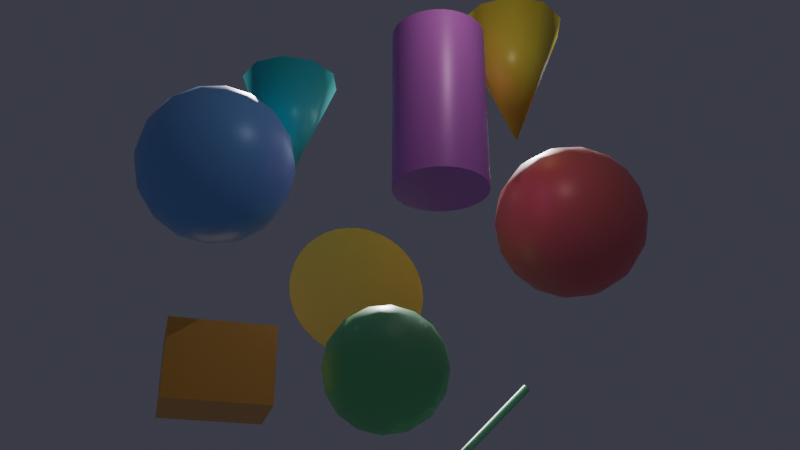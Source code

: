 # Source: primitives.blend  (saved by Blender 5.0.119; exported with 4.5.12 LTS)
import bpy
from mathutils import Matrix  # noqa: F401  (used for matrix-valued properties, if any)

bpy.ops.wm.read_factory_settings(use_empty=True)
scene = bpy.context.scene
scene.name = 'Scene'

# ---- collections
col_collection = bpy.data.collections.new('Collection'); scene.collection.children.link(col_collection)

# ---- materials (node trees are filled in below, after node groups)
mat_sphere_0_material = bpy.data.materials.new('sphere_0_material')
mat_sphere_1_material = bpy.data.materials.new('sphere_1_material')
mat_sphere_2_material = bpy.data.materials.new('sphere_2_material')
mat_cone_0_material = bpy.data.materials.new('cone_0_material')
mat_cone_1_material = bpy.data.materials.new('cone_1_material')
mat_cylinder_0_material = bpy.data.materials.new('cylinder_0_material')
mat_box_0_material = bpy.data.materials.new('box_0_material')
mat_arrow_0_material = bpy.data.materials.new('arrow_0_material')
mat_disk_0_material = bpy.data.materials.new('disk_0_material')

# ---- material node trees
mat_sphere_0_material.use_nodes = True; mat_sphere_0_material.node_tree.nodes.clear()
_N = mat_sphere_0_material.node_tree.nodes; _L = mat_sphere_0_material.node_tree.links
n0 = _N.new('ShaderNodeBsdfPrincipled'); n0.name = 'Principled BSDF'; n0.location = (-200, 100)
n0.inputs[1].default_value = 0.05
n0.inputs[2].default_value = 0.4
n1 = _N.new('ShaderNodeOutputMaterial'); n1.name = 'Material Output'; n1.location = (200, 100)
n2 = _N.new('ShaderNodeVertexColor'); n2.name = 'Color Attribute'; n2.location = (0, 0)
n2.layer_name = 'Color'
_L.new(n0.outputs[0], n1.inputs[0])
_L.new(n2.outputs[0], n0.inputs[0])
n1.is_active_output = True
mat_sphere_1_material.use_nodes = True; mat_sphere_1_material.node_tree.nodes.clear()
_N = mat_sphere_1_material.node_tree.nodes; _L = mat_sphere_1_material.node_tree.links
n0 = _N.new('ShaderNodeBsdfPrincipled'); n0.name = 'Principled BSDF'; n0.location = (-200, 100)
n0.inputs[1].default_value = 0.05
n0.inputs[2].default_value = 0.4
n1 = _N.new('ShaderNodeOutputMaterial'); n1.name = 'Material Output'; n1.location = (200, 100)
n2 = _N.new('ShaderNodeVertexColor'); n2.name = 'Color Attribute'; n2.location = (0, 0)
n2.layer_name = 'Color'
_L.new(n0.outputs[0], n1.inputs[0])
_L.new(n2.outputs[0], n0.inputs[0])
n1.is_active_output = True
mat_sphere_2_material.use_nodes = True; mat_sphere_2_material.node_tree.nodes.clear()
_N = mat_sphere_2_material.node_tree.nodes; _L = mat_sphere_2_material.node_tree.links
n0 = _N.new('ShaderNodeBsdfPrincipled'); n0.name = 'Principled BSDF'; n0.location = (-200, 100)
n0.inputs[1].default_value = 0.05
n0.inputs[2].default_value = 0.4
n1 = _N.new('ShaderNodeOutputMaterial'); n1.name = 'Material Output'; n1.location = (200, 100)
n2 = _N.new('ShaderNodeVertexColor'); n2.name = 'Color Attribute'; n2.location = (0, 0)
n2.layer_name = 'Color'
_L.new(n0.outputs[0], n1.inputs[0])
_L.new(n2.outputs[0], n0.inputs[0])
n1.is_active_output = True
mat_cone_0_material.use_nodes = True; mat_cone_0_material.node_tree.nodes.clear()
_N = mat_cone_0_material.node_tree.nodes; _L = mat_cone_0_material.node_tree.links
n0 = _N.new('ShaderNodeBsdfPrincipled'); n0.name = 'Principled BSDF'; n0.location = (-200, 100)
n0.inputs[1].default_value = 0.05
n0.inputs[2].default_value = 0.4
n1 = _N.new('ShaderNodeOutputMaterial'); n1.name = 'Material Output'; n1.location = (200, 100)
n2 = _N.new('ShaderNodeVertexColor'); n2.name = 'Color Attribute'; n2.location = (0, 0)
n2.layer_name = 'Color'
_L.new(n0.outputs[0], n1.inputs[0])
_L.new(n2.outputs[0], n0.inputs[0])
n1.is_active_output = True
mat_cone_1_material.use_nodes = True; mat_cone_1_material.node_tree.nodes.clear()
_N = mat_cone_1_material.node_tree.nodes; _L = mat_cone_1_material.node_tree.links
n0 = _N.new('ShaderNodeBsdfPrincipled'); n0.name = 'Principled BSDF'; n0.location = (-200, 100)
n0.inputs[1].default_value = 0.05
n0.inputs[2].default_value = 0.4
n1 = _N.new('ShaderNodeOutputMaterial'); n1.name = 'Material Output'; n1.location = (200, 100)
n2 = _N.new('ShaderNodeVertexColor'); n2.name = 'Color Attribute'; n2.location = (0, 0)
n2.layer_name = 'Color'
_L.new(n0.outputs[0], n1.inputs[0])
_L.new(n2.outputs[0], n0.inputs[0])
n1.is_active_output = True
mat_cylinder_0_material.use_nodes = True; mat_cylinder_0_material.node_tree.nodes.clear()
_N = mat_cylinder_0_material.node_tree.nodes; _L = mat_cylinder_0_material.node_tree.links
n0 = _N.new('ShaderNodeBsdfPrincipled'); n0.name = 'Principled BSDF'; n0.location = (-200, 100)
n0.inputs[1].default_value = 0.05
n0.inputs[2].default_value = 0.4
n1 = _N.new('ShaderNodeOutputMaterial'); n1.name = 'Material Output'; n1.location = (200, 100)
n2 = _N.new('ShaderNodeVertexColor'); n2.name = 'Color Attribute'; n2.location = (0, 0)
n2.layer_name = 'Color'
_L.new(n0.outputs[0], n1.inputs[0])
_L.new(n2.outputs[0], n0.inputs[0])
n1.is_active_output = True
mat_box_0_material.use_nodes = True; mat_box_0_material.node_tree.nodes.clear()
_N = mat_box_0_material.node_tree.nodes; _L = mat_box_0_material.node_tree.links
n0 = _N.new('ShaderNodeBsdfPrincipled'); n0.name = 'Principled BSDF'; n0.location = (-200, 100)
n0.inputs[1].default_value = 0.05
n0.inputs[2].default_value = 0.4
n1 = _N.new('ShaderNodeOutputMaterial'); n1.name = 'Material Output'; n1.location = (200, 100)
n2 = _N.new('ShaderNodeVertexColor'); n2.name = 'Color Attribute'; n2.location = (0, 0)
n2.layer_name = 'Color'
_L.new(n0.outputs[0], n1.inputs[0])
_L.new(n2.outputs[0], n0.inputs[0])
n1.is_active_output = True
mat_arrow_0_material.use_nodes = True; mat_arrow_0_material.node_tree.nodes.clear()
_N = mat_arrow_0_material.node_tree.nodes; _L = mat_arrow_0_material.node_tree.links
n0 = _N.new('ShaderNodeBsdfPrincipled'); n0.name = 'Principled BSDF'; n0.location = (-200, 100)
n0.inputs[1].default_value = 0.05
n0.inputs[2].default_value = 0.4
n1 = _N.new('ShaderNodeOutputMaterial'); n1.name = 'Material Output'; n1.location = (200, 100)
n2 = _N.new('ShaderNodeVertexColor'); n2.name = 'Color Attribute'; n2.location = (0, 0)
n2.layer_name = 'Color'
_L.new(n0.outputs[0], n1.inputs[0])
_L.new(n2.outputs[0], n0.inputs[0])
n1.is_active_output = True
mat_disk_0_material.use_nodes = True; mat_disk_0_material.node_tree.nodes.clear()
_N = mat_disk_0_material.node_tree.nodes; _L = mat_disk_0_material.node_tree.links
n0 = _N.new('ShaderNodeBsdfPrincipled'); n0.name = 'Principled BSDF'; n0.location = (-200, 100)
n0.inputs[1].default_value = 0.05
n0.inputs[2].default_value = 0.4
n1 = _N.new('ShaderNodeOutputMaterial'); n1.name = 'Material Output'; n1.location = (200, 100)
n2 = _N.new('ShaderNodeVertexColor'); n2.name = 'Color Attribute'; n2.location = (0, 0)
n2.layer_name = 'Color'
_L.new(n0.outputs[0], n1.inputs[0])
_L.new(n2.outputs[0], n0.inputs[0])
n1.is_active_output = True

# ---- world
world_world = bpy.data.worlds.new('World'); scene.world = world_world
world_world.use_nodes = True; world_world.node_tree.nodes.clear()
_N = world_world.node_tree.nodes; _L = world_world.node_tree.links
n0 = _N.new('ShaderNodeOutputWorld'); n0.name = 'World Output'; n0.location = (200, 100)
n1 = _N.new('ShaderNodeBackground'); n1.name = 'Background'; n1.location = (-200, 100)
n1.inputs[0].default_value = (0.05, 0.05, 0.07, 1.0)
_L.new(n1.outputs[0], n0.inputs[0])
n0.is_active_output = True
world_world.color = (0.05088, 0.05088, 0.05088)
world_world.sun_shadow_jitter_overblur = 0.0

# ---- cameras
cam_camera = bpy.data.cameras.new('Camera')
cam_camera.lens = 43.46
cam_camera.lens_unit = 'FOV'

# ---- lights
light_sun = bpy.data.lights.new('Sun', 'SUN')
light_sun.color = (1.0, 0.98, 0.95)
light_sun.energy = 3.0
light_filllight = bpy.data.lights.new('FillLight', 'AREA')
light_filllight.color = (0.85, 0.9, 1.0)
light_filllight.energy = 50.0
light_filllight.size = 4.0
light_rimlight = bpy.data.lights.new('RimLight', 'POINT')
light_rimlight.color = (1.0, 0.95, 0.9)
light_rimlight.energy = 100.0

# ---- meshes
me_sphere_0 = bpy.data.meshes.new('sphere_0')
me_sphere_0.from_pydata([(-3.188, 1.467, 0.5), (-2.89, 1.37, 0.5), (-2.618, 1.214, 0.5), (-2.385, 1.004, 0.5), (-2.201, 0.75, 0.5), (-2.073, 0.4635, 0.5), (-2.008, 0.1568, 0.5), (-2.008, -0.1568, 0.5), (-2.073, -0.4635, 0.5), (-2.201, -0.75, 0.5), (-2.385, -1.004, 0.5), (-2.618, -1.214, 0.5), (-2.89, -1.37, 0.5), (-3.188, -1.467, 0.5), (-3.212, 1.467, 0.3807), (-2.936, 1.37, 0.2665), (-2.685, 1.214, 0.1626), (-2.47, 1.004, 0.07342), (-2.3, 0.75, 0.00288), (-2.182, 0.4635, -0.04593), (-2.122, 0.1568, -0.07088), (-2.122, -0.1568, -0.07088), (-2.182, -0.4635, -0.04593), (-2.3, -0.75, 0.00288), (-2.47, -1.004, 0.07342), (-2.685, -1.214, 0.1626), (-2.936, -1.37, 0.2665), (-3.212, -1.467, 0.3807), (-3.279, 1.467, 0.2795), (-3.069, 1.37, 0.06859), (-2.877, 1.214, -0.1234), (-2.712, 1.004, -0.2882), (-2.581, 0.75, -0.4186), (-2.491, 0.4635, -0.5087), (-2.445, 0.1568, -0.5548), (-2.445, -0.1568, -0.5548), (-2.491, -0.4635, -0.5087), (-2.581, -0.75, -0.4186), (-2.712, -1.004, -0.2882), (-2.877, -1.214, -0.1234), (-3.069, -1.37, 0.06859), (-3.279, -1.467, 0.2795), (-3.381, 1.467, 0.2119), (-3.267, 1.37, -0.06366), (-3.163, 1.214, -0.3146), (-3.073, 1.004, -0.5299), (-3.003, 0.75, -0.7002), (-2.954, 0.4635, -0.818), (-2.929, 0.1568, -0.8782), (-2.929, -0.1568, -0.8782), (-2.954, -0.4635, -0.818), (-3.003, -0.75, -0.7002), (-3.073, -1.004, -0.5299), (-3.163, -1.214, -0.3146), (-3.267, -1.37, -0.06366), (-3.381, -1.467, 0.2119), (-3.5, 1.467, 0.1881), (-3.5, 1.37, -0.1101), (-3.5, 1.214, -0.3817), (-3.5, 1.004, -0.6147), (-3.5, 0.75, -0.799), (-3.5, 0.4635, -0.9266), (-3.5, 0.1568, -0.9918), (-3.5, -0.1568, -0.9918), (-3.5, -0.4635, -0.9266), (-3.5, -0.75, -0.799), (-3.5, -1.004, -0.6147), (-3.5, -1.214, -0.3817), (-3.5, -1.37, -0.1101), (-3.5, -1.467, 0.1881), (-3.619, 1.467, 0.2119), (-3.733, 1.37, -0.06366), (-3.837, 1.214, -0.3146), (-3.927, 1.004, -0.5299), (-3.997, 0.75, -0.7002), (-4.046, 0.4635, -0.818), (-4.071, 0.1568, -0.8782), (-4.071, -0.1568, -0.8782), (-4.046, -0.4635, -0.818), (-3.997, -0.75, -0.7002), (-3.927, -1.004, -0.5299), (-3.837, -1.214, -0.3146), (-3.733, -1.37, -0.06366), (-3.619, -1.467, 0.2119), (-3.721, 1.467, 0.2795), (-3.931, 1.37, 0.06859), (-4.123, 1.214, -0.1234), (-4.288, 1.004, -0.2882), (-4.419, 0.75, -0.4186), (-4.509, 0.4635, -0.5087), (-4.555, 0.1568, -0.5548), (-4.555, -0.1568, -0.5548), (-4.509, -0.4635, -0.5087), (-4.419, -0.75, -0.4186), (-4.288, -1.004, -0.2882), (-4.123, -1.214, -0.1234), (-3.931, -1.37, 0.06859), (-3.721, -1.467, 0.2795), (-3.788, 1.467, 0.3807), (-4.064, 1.37, 0.2665), (-4.315, 1.214, 0.1626), (-4.53, 1.004, 0.07342), (-4.7, 0.75, 0.00288), (-4.818, 0.4635, -0.04593), (-4.878, 0.1568, -0.07088), (-4.878, -0.1568, -0.07088), (-4.818, -0.4635, -0.04593), (-4.7, -0.75, 0.00288), (-4.53, -1.004, 0.07342), (-4.315, -1.214, 0.1626), (-4.064, -1.37, 0.2665), (-3.788, -1.467, 0.3807), (-3.812, 1.467, 0.5), (-4.11, 1.37, 0.5), (-4.382, 1.214, 0.5), (-4.615, 1.004, 0.5), (-4.799, 0.75, 0.5), (-4.927, 0.4635, 0.5), (-4.992, 0.1568, 0.5), (-4.992, -0.1568, 0.5), (-4.927, -0.4635, 0.5), (-4.799, -0.75, 0.5), (-4.615, -1.004, 0.5), (-4.382, -1.214, 0.5), (-4.11, -1.37, 0.5), (-3.812, -1.467, 0.5), (-3.788, 1.467, 0.6193), (-4.064, 1.37, 0.7335), (-4.315, 1.214, 0.8374), (-4.53, 1.004, 0.9266), (-4.7, 0.75, 0.9971), (-4.818, 0.4635, 1.046), (-4.878, 0.1568, 1.071), (-4.878, -0.1568, 1.071), (-4.818, -0.4635, 1.046), (-4.7, -0.75, 0.9971), (-4.53, -1.004, 0.9266), (-4.315, -1.214, 0.8374), (-4.064, -1.37, 0.7335), (-3.788, -1.467, 0.6193), (-3.721, 1.467, 0.7205), (-3.931, 1.37, 0.9314), (-4.123, 1.214, 1.123), (-4.288, 1.004, 1.288), (-4.419, 0.75, 1.419), (-4.509, 0.4635, 1.509), (-4.555, 0.1568, 1.555), (-4.555, -0.1568, 1.555), (-4.509, -0.4635, 1.509), (-4.419, -0.75, 1.419), (-4.288, -1.004, 1.288), (-4.123, -1.214, 1.123), (-3.931, -1.37, 0.9314), (-3.721, -1.467, 0.7205), (-3.619, 1.467, 0.7881), (-3.733, 1.37, 1.064), (-3.837, 1.214, 1.315), (-3.927, 1.004, 1.53), (-3.997, 0.75, 1.7), (-4.046, 0.4635, 1.818), (-4.071, 0.1568, 1.878), (-4.071, -0.1568, 1.878), (-4.046, -0.4635, 1.818), (-3.997, -0.75, 1.7), (-3.927, -1.004, 1.53), (-3.837, -1.214, 1.315), (-3.733, -1.37, 1.064), (-3.619, -1.467, 0.7881), (-3.5, 1.467, 0.8119), (-3.5, 1.37, 1.11), (-3.5, 1.214, 1.382), (-3.5, 1.004, 1.615), (-3.5, 0.75, 1.799), (-3.5, 0.4635, 1.927), (-3.5, 0.1568, 1.992), (-3.5, -0.1568, 1.992), (-3.5, -0.4635, 1.927), (-3.5, -0.75, 1.799), (-3.5, -1.004, 1.615), (-3.5, -1.214, 1.382), (-3.5, -1.37, 1.11), (-3.5, -1.467, 0.8119), (-3.381, 1.467, 0.7881), (-3.267, 1.37, 1.064), (-3.163, 1.214, 1.315), (-3.073, 1.004, 1.53), (-3.003, 0.75, 1.7), (-2.954, 0.4635, 1.818), (-2.929, 0.1568, 1.878), (-2.929, -0.1568, 1.878), (-2.954, -0.4635, 1.818), (-3.003, -0.75, 1.7), (-3.073, -1.004, 1.53), (-3.163, -1.214, 1.315), (-3.267, -1.37, 1.064), (-3.381, -1.467, 0.7881), (-3.279, 1.467, 0.7205), (-3.069, 1.37, 0.9314), (-2.877, 1.214, 1.123), (-2.712, 1.004, 1.288), (-2.581, 0.75, 1.419), (-2.491, 0.4635, 1.509), (-2.445, 0.1568, 1.555), (-2.445, -0.1568, 1.555), (-2.491, -0.4635, 1.509), (-2.581, -0.75, 1.419), (-2.712, -1.004, 1.288), (-2.877, -1.214, 1.123), (-3.069, -1.37, 0.9314), (-3.279, -1.467, 0.7205), (-3.212, 1.467, 0.6193), (-2.936, 1.37, 0.7335), (-2.685, 1.214, 0.8374), (-2.47, 1.004, 0.9266), (-2.3, 0.75, 0.9971), (-2.182, 0.4635, 1.046), (-2.122, 0.1568, 1.071), (-2.122, -0.1568, 1.071), (-2.182, -0.4635, 1.046), (-2.3, -0.75, 0.9971), (-2.47, -1.004, 0.9266), (-2.685, -1.214, 0.8374), (-2.936, -1.37, 0.7335), (-3.212, -1.467, 0.6193), (-3.5, 1.5, 0.5), (-3.5, -1.5, 0.5)], [], [(224, 98, 112), (225, 83, 69), (84, 98, 224), (224, 70, 84), (225, 139, 125), (125, 111, 225), (225, 13, 223), (27, 13, 225), (224, 182, 196), (56, 70, 224), (224, 42, 56), (224, 112, 126), (126, 140, 224), (224, 140, 154), (153, 139, 225), (195, 181, 225), (41, 27, 225), (28, 42, 224), (224, 196, 210), (168, 182, 224), (224, 154, 168), (97, 83, 225), (225, 111, 97), (225, 181, 167), (167, 153, 225), (225, 223, 209), (209, 195, 225), (225, 69, 55), (55, 41, 225), (224, 210, 0), (14, 28, 224), (224, 0, 14), (104, 105, 119), (119, 118, 104), (163, 176, 162), (177, 176, 163), (190, 176, 177), (177, 191, 190), (19, 33, 32), (32, 18, 19), (204, 190, 205), (205, 190, 191), (37, 38, 52), (52, 51, 37), (4, 19, 18), (5, 19, 4), (162, 176, 161), (161, 176, 175), (175, 174, 161), (174, 160, 161), (146, 161, 160), (147, 161, 146), (159, 160, 174), (174, 173, 159), (187, 173, 174), (174, 188, 187), (173, 187, 172), (172, 187, 186), (172, 159, 173), (158, 159, 172), (74, 75, 89), (88, 74, 89), (91, 92, 106), (105, 91, 106), (93, 107, 106), (106, 92, 93), (158, 157, 143), (144, 158, 143), (144, 143, 129), (129, 130, 144), (88, 89, 103), (103, 102, 88), (162, 161, 148), (148, 161, 147), (148, 163, 162), (149, 163, 148), (147, 133, 148), (133, 134, 148), (148, 134, 135), (135, 149, 148), (189, 174, 175), (189, 188, 174), (176, 190, 189), (175, 176, 189), (177, 163, 164), (164, 178, 177), (164, 163, 149), (164, 149, 150), (71, 57, 72), (72, 57, 58), (46, 33, 47), (32, 33, 46), (32, 46, 31), (31, 46, 45), (44, 30, 31), (31, 45, 44), (49, 63, 48), (48, 63, 62), (35, 36, 50), (49, 35, 50), (37, 51, 50), (50, 36, 37), (22, 9, 23), (8, 9, 22), (22, 21, 7), (7, 8, 22), (37, 36, 22), (22, 23, 37), (35, 21, 22), (22, 36, 35), (221, 207, 222), (222, 207, 208), (220, 221, 11), (11, 10, 220), (220, 207, 221), (206, 207, 220), (192, 191, 177), (177, 178, 192), (192, 178, 179), (179, 193, 192), (192, 205, 191), (206, 205, 192), (192, 207, 206), (193, 207, 192), (24, 38, 37), (37, 23, 24), (39, 38, 24), (24, 25, 39), (23, 9, 24), (24, 9, 10), (24, 10, 11), (11, 25, 24), (53, 52, 38), (53, 38, 39), (147, 146, 132), (132, 133, 147), (132, 118, 119), (119, 133, 132), (145, 159, 158), (145, 158, 144), (145, 146, 160), (160, 159, 145), (144, 130, 145), (130, 131, 145), (145, 132, 146), (131, 132, 145), (186, 187, 201), (200, 186, 201), (201, 187, 188), (188, 202, 201), (105, 104, 90), (90, 91, 105), (90, 103, 89), (104, 103, 90), (90, 89, 75), (90, 75, 76), (119, 105, 120), (105, 106, 120), (120, 134, 133), (120, 133, 119), (156, 157, 171), (170, 156, 171), (158, 172, 171), (171, 157, 158), (171, 184, 170), (185, 184, 171), (171, 172, 186), (186, 185, 171), (170, 184, 169), (169, 184, 183), (169, 155, 156), (169, 156, 170), (142, 143, 157), (142, 157, 156), (142, 129, 143), (128, 129, 142), (115, 129, 128), (115, 128, 114), (130, 129, 115), (115, 116, 130), (114, 100, 115), (100, 101, 115), (102, 116, 115), (115, 101, 102), (117, 104, 118), (117, 103, 104), (102, 103, 117), (117, 116, 102), (118, 132, 117), (117, 132, 131), (117, 131, 130), (130, 116, 117), (114, 128, 113), (113, 128, 127), (113, 100, 114), (113, 99, 100), (98, 99, 113), (113, 112, 98), (208, 207, 194), (194, 207, 193), (194, 193, 179), (179, 180, 194), (7, 21, 6), (21, 20, 6), (6, 19, 5), (6, 20, 19), (217, 8, 7), (217, 218, 8), (7, 6, 217), (217, 6, 216), (203, 190, 204), (203, 189, 190), (188, 189, 203), (203, 202, 188), (218, 217, 203), (204, 218, 203), (203, 217, 216), (203, 216, 202), (71, 72, 85), (85, 72, 86), (100, 99, 85), (85, 86, 100), (85, 70, 71), (85, 84, 70), (85, 99, 98), (98, 84, 85), (87, 74, 88), (87, 73, 74), (86, 72, 87), (87, 72, 73), (88, 102, 87), (102, 101, 87), (87, 101, 100), (100, 86, 87), (44, 45, 59), (58, 44, 59), (45, 46, 59), (46, 60, 59), (59, 72, 58), (73, 72, 59), (74, 73, 59), (59, 60, 74), (76, 75, 61), (62, 76, 61), (61, 75, 74), (74, 60, 61), (61, 48, 62), (47, 48, 61), (61, 46, 47), (61, 60, 46), (34, 21, 35), (34, 20, 21), (33, 19, 34), (19, 20, 34), (49, 48, 34), (34, 35, 49), (47, 33, 34), (34, 48, 47), (204, 205, 219), (219, 218, 204), (206, 220, 219), (219, 205, 206), (219, 9, 8), (8, 218, 219), (219, 220, 10), (10, 9, 219), (221, 222, 12), (11, 221, 12), (12, 25, 11), (12, 26, 25), (12, 223, 13), (222, 223, 12), (13, 27, 12), (12, 27, 26), (52, 53, 66), (66, 53, 67), (62, 63, 77), (77, 76, 62), (91, 90, 77), (77, 90, 76), (214, 4, 3), (213, 214, 3), (213, 3, 212), (212, 3, 2), (1, 212, 2), (211, 212, 1), (16, 1, 2), (15, 1, 16), (56, 57, 71), (71, 70, 56), (15, 16, 29), (29, 16, 30), (200, 201, 215), (215, 214, 200), (215, 201, 202), (202, 216, 215), (5, 4, 215), (215, 4, 214), (215, 6, 5), (216, 6, 215), (94, 107, 93), (94, 108, 107), (109, 108, 94), (94, 95, 109), (123, 108, 109), (123, 122, 108), (135, 134, 121), (134, 120, 121), (121, 106, 107), (121, 120, 106), (107, 108, 121), (108, 122, 121), (128, 142, 141), (127, 128, 141), (156, 155, 141), (141, 142, 156), (126, 113, 127), (112, 113, 126), (127, 141, 126), (126, 141, 140), (140, 141, 154), (154, 141, 155), (109, 95, 96), (110, 109, 96), (96, 95, 81), (81, 82, 96), (195, 194, 180), (180, 181, 195), (83, 82, 68), (68, 69, 83), (68, 82, 81), (68, 81, 67), (67, 53, 68), (53, 54, 68), (39, 25, 40), (25, 26, 40), (40, 53, 39), (40, 54, 53), (26, 27, 40), (27, 41, 40), (51, 52, 65), (52, 66, 65), (199, 214, 213), (200, 214, 199), (213, 212, 199), (199, 212, 198), (199, 186, 200), (199, 185, 186), (199, 184, 185), (199, 198, 184), (183, 184, 197), (184, 198, 197), (197, 212, 211), (198, 212, 197), (197, 182, 183), (197, 196, 182), (210, 197, 211), (196, 197, 210), (17, 4, 18), (17, 3, 4), (2, 3, 17), (17, 16, 2), (17, 18, 32), (32, 31, 17), (17, 31, 30), (30, 16, 17), (58, 57, 43), (43, 44, 58), (43, 30, 44), (43, 29, 30), (57, 56, 43), (43, 56, 42), (42, 28, 43), (43, 28, 29), (95, 94, 80), (81, 95, 80), (80, 94, 93), (93, 79, 80), (80, 66, 67), (67, 81, 80), (80, 65, 66), (79, 65, 80), (124, 123, 109), (124, 109, 110), (110, 111, 124), (111, 125, 124), (139, 138, 124), (124, 125, 139), (168, 169, 183), (183, 182, 168), (155, 169, 168), (168, 154, 155), (97, 96, 82), (97, 82, 83), (110, 96, 97), (97, 111, 110), (152, 138, 139), (139, 153, 152), (123, 124, 137), (137, 124, 138), (138, 152, 137), (137, 152, 151), (165, 164, 150), (150, 151, 165), (151, 152, 165), (165, 152, 166), (178, 164, 165), (179, 178, 165), (165, 180, 179), (165, 166, 180), (167, 181, 180), (180, 166, 167), (167, 152, 153), (166, 152, 167), (209, 222, 208), (209, 223, 222), (208, 194, 209), (194, 195, 209), (69, 68, 55), (55, 68, 54), (54, 40, 55), (55, 40, 41), (93, 92, 78), (78, 79, 93), (78, 92, 91), (91, 77, 78), (211, 1, 0), (0, 210, 211), (135, 121, 136), (136, 121, 122), (122, 123, 136), (123, 137, 136), (136, 149, 135), (150, 149, 136), (136, 137, 151), (136, 151, 150), (64, 77, 63), (64, 78, 77), (64, 65, 79), (79, 78, 64), (64, 63, 49), (49, 50, 64), (64, 50, 51), (51, 65, 64), (15, 29, 14), (29, 28, 14), (14, 1, 15), (14, 0, 1)])
me_sphere_0.polygons.foreach_set('use_smooth', [True] * 448)
_ca = me_sphere_0.color_attributes.new('Color', 'FLOAT_COLOR', 'POINT')
_ca.data.foreach_set('color', [0.95, 0.2, 0.2, 1.0, 0.95, 0.2, 0.2, 1.0, 0.95, 0.2, 0.2, 1.0, 0.95, 0.2, 0.2, 1.0, 0.95, 0.2, 0.2, 1.0, 0.95, 0.2, 0.2, 1.0, 0.95, 0.2, 0.2, 1.0, 0.95, 0.2, 0.2, 1.0, 0.95, 0.2, 0.2, 1.0, 0.95, 0.2, 0.2, 1.0, 0.95, 0.2, 0.2, 1.0, 0.95, 0.2, 0.2, 1.0, 0.95, 0.2, 0.2, 1.0, 0.95, 0.2, 0.2, 1.0, 0.95, 0.2, 0.2, 1.0, 0.95, 0.2, 0.2, 1.0, 0.95, 0.2, 0.2, 1.0, 0.95, 0.2, 0.2, 1.0, 0.95, 0.2, 0.2, 1.0, 0.95, 0.2, 0.2, 1.0, 0.95, 0.2, 0.2, 1.0, 0.95, 0.2, 0.2, 1.0, 0.95, 0.2, 0.2, 1.0, 0.95, 0.2, 0.2, 1.0, 0.95, 0.2, 0.2, 1.0, 0.95, 0.2, 0.2, 1.0, 0.95, 0.2, 0.2, 1.0, 0.95, 0.2, 0.2, 1.0, 0.95, 0.2, 0.2, 1.0, 0.95, 0.2, 0.2, 1.0, 0.95, 0.2, 0.2, 1.0, 0.95, 0.2, 0.2, 1.0, 0.95, 0.2, 0.2, 1.0, 0.95, 0.2, 0.2, 1.0, 0.95, 0.2, 0.2, 1.0, 0.95, 0.2, 0.2, 1.0, 0.95, 0.2, 0.2, 1.0, 0.95, 0.2, 0.2, 1.0, 0.95, 0.2, 0.2, 1.0, 0.95, 0.2, 0.2, 1.0, 0.95, 0.2, 0.2, 1.0, 0.95, 0.2, 0.2, 1.0, 0.95, 0.2, 0.2, 1.0, 0.95, 0.2, 0.2, 1.0, 0.95, 0.2, 0.2, 1.0, 0.95, 0.2, 0.2, 1.0, 0.95, 0.2, 0.2, 1.0, 0.95, 0.2, 0.2, 1.0, 0.95, 0.2, 0.2, 1.0, 0.95, 0.2, 0.2, 1.0, 0.95, 0.2, 0.2, 1.0, 0.95, 0.2, 0.2, 1.0, 0.95, 0.2, 0.2, 1.0, 0.95, 0.2, 0.2, 1.0, 0.95, 0.2, 0.2, 1.0, 0.95, 0.2, 0.2, 1.0, 0.95, 0.2, 0.2, 1.0, 0.95, 0.2, 0.2, 1.0, 0.95, 0.2, 0.2, 1.0, 0.95, 0.2, 0.2, 1.0, 0.95, 0.2, 0.2, 1.0, 0.95, 0.2, 0.2, 1.0, 0.95, 0.2, 0.2, 1.0, 0.95, 0.2, 0.2, 1.0, 0.95, 0.2, 0.2, 1.0, 0.95, 0.2, 0.2, 1.0, 0.95, 0.2, 0.2, 1.0, 0.95, 0.2, 0.2, 1.0, 0.95, 0.2, 0.2, 1.0, 0.95, 0.2, 0.2, 1.0, 0.95, 0.2, 0.2, 1.0, 0.95, 0.2, 0.2, 1.0, 0.95, 0.2, 0.2, 1.0, 0.95, 0.2, 0.2, 1.0, 0.95, 0.2, 0.2, 1.0, 0.95, 0.2, 0.2, 1.0, 0.95, 0.2, 0.2, 1.0, 0.95, 0.2, 0.2, 1.0, 0.95, 0.2, 0.2, 1.0, 0.95, 0.2, 0.2, 1.0, 0.95, 0.2, 0.2, 1.0, 0.95, 0.2, 0.2, 1.0, 0.95, 0.2, 0.2, 1.0, 0.95, 0.2, 0.2, 1.0, 0.95, 0.2, 0.2, 1.0, 0.95, 0.2, 0.2, 1.0, 0.95, 0.2, 0.2, 1.0, 0.95, 0.2, 0.2, 1.0, 0.95, 0.2, 0.2, 1.0, 0.95, 0.2, 0.2, 1.0, 0.95, 0.2, 0.2, 1.0, 0.95, 0.2, 0.2, 1.0, 0.95, 0.2, 0.2, 1.0, 0.95, 0.2, 0.2, 1.0, 0.95, 0.2, 0.2, 1.0, 0.95, 0.2, 0.2, 1.0, 0.95, 0.2, 0.2, 1.0, 0.95, 0.2, 0.2, 1.0, 0.95, 0.2, 0.2, 1.0, 0.95, 0.2, 0.2, 1.0, 0.95, 0.2, 0.2, 1.0, 0.95, 0.2, 0.2, 1.0, 0.95, 0.2, 0.2, 1.0, 0.95, 0.2, 0.2, 1.0, 0.95, 0.2, 0.2, 1.0, 0.95, 0.2, 0.2, 1.0, 0.95, 0.2, 0.2, 1.0, 0.95, 0.2, 0.2, 1.0, 0.95, 0.2, 0.2, 1.0, 0.95, 0.2, 0.2, 1.0, 0.95, 0.2, 0.2, 1.0, 0.95, 0.2, 0.2, 1.0, 0.95, 0.2, 0.2, 1.0, 0.95, 0.2, 0.2, 1.0, 0.95, 0.2, 0.2, 1.0, 0.95, 0.2, 0.2, 1.0, 0.95, 0.2, 0.2, 1.0, 0.95, 0.2, 0.2, 1.0, 0.95, 0.2, 0.2, 1.0, 0.95, 0.2, 0.2, 1.0, 0.95, 0.2, 0.2, 1.0, 0.95, 0.2, 0.2, 1.0, 0.95, 0.2, 0.2, 1.0, 0.95, 0.2, 0.2, 1.0, 0.95, 0.2, 0.2, 1.0, 0.95, 0.2, 0.2, 1.0, 0.95, 0.2, 0.2, 1.0, 0.95, 0.2, 0.2, 1.0, 0.95, 0.2, 0.2, 1.0, 0.95, 0.2, 0.2, 1.0, 0.95, 0.2, 0.2, 1.0, 0.95, 0.2, 0.2, 1.0, 0.95, 0.2, 0.2, 1.0, 0.95, 0.2, 0.2, 1.0, 0.95, 0.2, 0.2, 1.0, 0.95, 0.2, 0.2, 1.0, 0.95, 0.2, 0.2, 1.0, 0.95, 0.2, 0.2, 1.0, 0.95, 0.2, 0.2, 1.0, 0.95, 0.2, 0.2, 1.0, 0.95, 0.2, 0.2, 1.0, 0.95, 0.2, 0.2, 1.0, 0.95, 0.2, 0.2, 1.0, 0.95, 0.2, 0.2, 1.0, 0.95, 0.2, 0.2, 1.0, 0.95, 0.2, 0.2, 1.0, 0.95, 0.2, 0.2, 1.0, 0.95, 0.2, 0.2, 1.0, 0.95, 0.2, 0.2, 1.0, 0.95, 0.2, 0.2, 1.0, 0.95, 0.2, 0.2, 1.0, 0.95, 0.2, 0.2, 1.0, 0.95, 0.2, 0.2, 1.0, 0.95, 0.2, 0.2, 1.0, 0.95, 0.2, 0.2, 1.0, 0.95, 0.2, 0.2, 1.0, 0.95, 0.2, 0.2, 1.0, 0.95, 0.2, 0.2, 1.0, 0.95, 0.2, 0.2, 1.0, 0.95, 0.2, 0.2, 1.0, 0.95, 0.2, 0.2, 1.0, 0.95, 0.2, 0.2, 1.0, 0.95, 0.2, 0.2, 1.0, 0.95, 0.2, 0.2, 1.0, 0.95, 0.2, 0.2, 1.0, 0.95, 0.2, 0.2, 1.0, 0.95, 0.2, 0.2, 1.0, 0.95, 0.2, 0.2, 1.0, 0.95, 0.2, 0.2, 1.0, 0.95, 0.2, 0.2, 1.0, 0.95, 0.2, 0.2, 1.0, 0.95, 0.2, 0.2, 1.0, 0.95, 0.2, 0.2, 1.0, 0.95, 0.2, 0.2, 1.0, 0.95, 0.2, 0.2, 1.0, 0.95, 0.2, 0.2, 1.0, 0.95, 0.2, 0.2, 1.0, 0.95, 0.2, 0.2, 1.0, 0.95, 0.2, 0.2, 1.0, 0.95, 0.2, 0.2, 1.0, 0.95, 0.2, 0.2, 1.0, 0.95, 0.2, 0.2, 1.0, 0.95, 0.2, 0.2, 1.0, 0.95, 0.2, 0.2, 1.0, 0.95, 0.2, 0.2, 1.0, 0.95, 0.2, 0.2, 1.0, 0.95, 0.2, 0.2, 1.0, 0.95, 0.2, 0.2, 1.0, 0.95, 0.2, 0.2, 1.0, 0.95, 0.2, 0.2, 1.0, 0.95, 0.2, 0.2, 1.0, 0.95, 0.2, 0.2, 1.0, 0.95, 0.2, 0.2, 1.0, 0.95, 0.2, 0.2, 1.0, 0.95, 0.2, 0.2, 1.0, 0.95, 0.2, 0.2, 1.0, 0.95, 0.2, 0.2, 1.0, 0.95, 0.2, 0.2, 1.0, 0.95, 0.2, 0.2, 1.0, 0.95, 0.2, 0.2, 1.0, 0.95, 0.2, 0.2, 1.0, 0.95, 0.2, 0.2, 1.0, 0.95, 0.2, 0.2, 1.0, 0.95, 0.2, 0.2, 1.0, 0.95, 0.2, 0.2, 1.0, 0.95, 0.2, 0.2, 1.0, 0.95, 0.2, 0.2, 1.0, 0.95, 0.2, 0.2, 1.0, 0.95, 0.2, 0.2, 1.0, 0.95, 0.2, 0.2, 1.0, 0.95, 0.2, 0.2, 1.0, 0.95, 0.2, 0.2, 1.0, 0.95, 0.2, 0.2, 1.0, 0.95, 0.2, 0.2, 1.0, 0.95, 0.2, 0.2, 1.0, 0.95, 0.2, 0.2, 1.0, 0.95, 0.2, 0.2, 1.0, 0.95, 0.2, 0.2, 1.0, 0.95, 0.2, 0.2, 1.0, 0.95, 0.2, 0.2, 1.0, 0.95, 0.2, 0.2, 1.0, 0.95, 0.2, 0.2, 1.0, 0.95, 0.2, 0.2, 1.0, 0.95, 0.2, 0.2, 1.0, 0.95, 0.2, 0.2, 1.0, 0.95, 0.2, 0.2, 1.0])
me_sphere_0.materials.append(mat_sphere_0_material)
me_sphere_0.update()
me_sphere_1 = bpy.data.meshes.new('sphere_1')
me_sphere_1.from_pydata([(0.2495, 0.1738, -2.5), (0.4881, 0.09625, -2.5), (0.7053, -0.02918, -2.5), (0.8918, -0.197, -2.5), (1.039, -0.4, -2.5), (1.141, -0.6292, -2.5), (1.193, -0.8746, -2.5), (1.193, -1.125, -2.5), (1.141, -1.371, -2.5), (1.039, -1.6, -2.5), (0.8918, -1.803, -2.5), (0.7053, -1.971, -2.5), (0.4881, -2.096, -2.5), (0.2495, -2.174, -2.5), (0.2305, 0.1738, -2.595), (0.4509, 0.09625, -2.687), (0.6517, -0.02918, -2.77), (0.8239, -0.197, -2.841), (0.9601, -0.4, -2.898), (1.054, -0.6292, -2.937), (1.103, -0.8746, -2.957), (1.103, -1.125, -2.957), (1.054, -1.371, -2.937), (0.9601, -1.6, -2.898), (0.8239, -1.803, -2.841), (0.6517, -1.971, -2.77), (0.4509, -2.096, -2.687), (0.2305, -2.174, -2.595), (0.1764, 0.1738, -2.676), (0.3451, 0.09625, -2.845), (0.4988, -0.02918, -2.999), (0.6306, -0.197, -3.131), (0.7348, -0.4, -3.235), (0.807, -0.6292, -3.307), (0.8439, -0.8746, -3.344), (0.8439, -1.125, -3.344), (0.807, -1.371, -3.307), (0.7348, -1.6, -3.235), (0.6306, -1.803, -3.131), (0.4988, -1.971, -2.999), (0.3451, -2.096, -2.845), (0.1764, -2.174, -2.676), (0.09548, 0.1738, -2.731), (0.1868, 0.09625, -2.951), (0.2699, -0.02918, -3.152), (0.3413, -0.197, -3.324), (0.3977, -0.4, -3.46), (0.4367, -0.6292, -3.554), (0.4567, -0.8746, -3.603), (0.4567, -1.125, -3.603), (0.4367, -1.371, -3.554), (0.3977, -1.6, -3.46), (0.3413, -1.803, -3.324), (0.2699, -1.971, -3.152), (0.1868, -2.096, -2.951), (0.09548, -2.174, -2.731), (1.528e-17, 0.1738, -2.749), (2.989e-17, 0.09625, -2.988), (4.319e-17, -0.02918, -3.205), (5.461e-17, -0.197, -3.392), (6.363e-17, -0.4, -3.539), (6.988e-17, -0.6292, -3.641), (7.308e-17, -0.8746, -3.693), (7.308e-17, -1.125, -3.693), (6.988e-17, -1.371, -3.641), (6.363e-17, -1.6, -3.539), (5.461e-17, -1.803, -3.392), (4.319e-17, -1.971, -3.205), (2.989e-17, -2.096, -2.988), (1.528e-17, -2.174, -2.749), (-0.09548, 0.1738, -2.731), (-0.1868, 0.09625, -2.951), (-0.2699, -0.02918, -3.152), (-0.3413, -0.197, -3.324), (-0.3977, -0.4, -3.46), (-0.4367, -0.6292, -3.554), (-0.4567, -0.8746, -3.603), (-0.4567, -1.125, -3.603), (-0.4367, -1.371, -3.554), (-0.3977, -1.6, -3.46), (-0.3413, -1.803, -3.324), (-0.2699, -1.971, -3.152), (-0.1868, -2.096, -2.951), (-0.09548, -2.174, -2.731), (-0.1764, 0.1738, -2.676), (-0.3451, 0.09625, -2.845), (-0.4988, -0.02918, -2.999), (-0.6306, -0.197, -3.131), (-0.7348, -0.4, -3.235), (-0.807, -0.6292, -3.307), (-0.8439, -0.8746, -3.344), (-0.8439, -1.125, -3.344), (-0.807, -1.371, -3.307), (-0.7348, -1.6, -3.235), (-0.6306, -1.803, -3.131), (-0.4988, -1.971, -2.999), (-0.3451, -2.096, -2.845), (-0.1764, -2.174, -2.676), (-0.2305, 0.1738, -2.595), (-0.4509, 0.09625, -2.687), (-0.6517, -0.02918, -2.77), (-0.8239, -0.197, -2.841), (-0.9601, -0.4, -2.898), (-1.054, -0.6292, -2.937), (-1.103, -0.8746, -2.957), (-1.103, -1.125, -2.957), (-1.054, -1.371, -2.937), (-0.9601, -1.6, -2.898), (-0.8239, -1.803, -2.841), (-0.6517, -1.971, -2.77), (-0.4509, -2.096, -2.687), (-0.2305, -2.174, -2.595), (-0.2495, 0.1738, -2.5), (-0.4881, 0.09625, -2.5), (-0.7053, -0.02918, -2.5), (-0.8918, -0.197, -2.5), (-1.039, -0.4, -2.5), (-1.141, -0.6292, -2.5), (-1.193, -0.8746, -2.5), (-1.193, -1.125, -2.5), (-1.141, -1.371, -2.5), (-1.039, -1.6, -2.5), (-0.8918, -1.803, -2.5), (-0.7053, -1.971, -2.5), (-0.4881, -2.096, -2.5), (-0.2495, -2.174, -2.5), (-0.2305, 0.1738, -2.405), (-0.4509, 0.09625, -2.313), (-0.6517, -0.02918, -2.23), (-0.8239, -0.197, -2.159), (-0.9601, -0.4, -2.102), (-1.054, -0.6292, -2.063), (-1.103, -0.8746, -2.043), (-1.103, -1.125, -2.043), (-1.054, -1.371, -2.063), (-0.9601, -1.6, -2.102), (-0.8239, -1.803, -2.159), (-0.6517, -1.971, -2.23), (-0.4509, -2.096, -2.313), (-0.2305, -2.174, -2.405), (-0.1764, 0.1738, -2.324), (-0.3451, 0.09625, -2.155), (-0.4988, -0.02918, -2.001), (-0.6306, -0.197, -1.869), (-0.7348, -0.4, -1.765), (-0.807, -0.6292, -1.693), (-0.8439, -0.8746, -1.656), (-0.8439, -1.125, -1.656), (-0.807, -1.371, -1.693), (-0.7348, -1.6, -1.765), (-0.6306, -1.803, -1.869), (-0.4988, -1.971, -2.001), (-0.3451, -2.096, -2.155), (-0.1764, -2.174, -2.324), (-0.09548, 0.1738, -2.269), (-0.1868, 0.09625, -2.049), (-0.2699, -0.02918, -1.848), (-0.3413, -0.197, -1.676), (-0.3977, -0.4, -1.54), (-0.4367, -0.6292, -1.446), (-0.4567, -0.8746, -1.397), (-0.4567, -1.125, -1.397), (-0.4367, -1.371, -1.446), (-0.3977, -1.6, -1.54), (-0.3413, -1.803, -1.676), (-0.2699, -1.971, -1.848), (-0.1868, -2.096, -2.049), (-0.09548, -2.174, -2.269), (-4.583e-17, 0.1738, -2.251), (-8.966e-17, 0.09625, -2.012), (-1.296e-16, -0.02918, -1.795), (-1.638e-16, -0.197, -1.608), (-1.909e-16, -0.4, -1.461), (-2.096e-16, -0.6292, -1.359), (-2.192e-16, -0.8746, -1.307), (-2.192e-16, -1.125, -1.307), (-2.096e-16, -1.371, -1.359), (-1.909e-16, -1.6, -1.461), (-1.638e-16, -1.803, -1.608), (-1.296e-16, -1.971, -1.795), (-8.966e-17, -2.096, -2.012), (-4.583e-17, -2.174, -2.251), (0.09548, 0.1738, -2.269), (0.1868, 0.09625, -2.049), (0.2699, -0.02918, -1.848), (0.3413, -0.197, -1.676), (0.3977, -0.4, -1.54), (0.4367, -0.6292, -1.446), (0.4567, -0.8746, -1.397), (0.4567, -1.125, -1.397), (0.4367, -1.371, -1.446), (0.3977, -1.6, -1.54), (0.3413, -1.803, -1.676), (0.2699, -1.971, -1.848), (0.1868, -2.096, -2.049), (0.09548, -2.174, -2.269), (0.1764, 0.1738, -2.324), (0.3451, 0.09625, -2.155), (0.4988, -0.02918, -2.001), (0.6306, -0.197, -1.869), (0.7348, -0.4, -1.765), (0.807, -0.6292, -1.693), (0.8439, -0.8746, -1.656), (0.8439, -1.125, -1.656), (0.807, -1.371, -1.693), (0.7348, -1.6, -1.765), (0.6306, -1.803, -1.869), (0.4988, -1.971, -2.001), (0.3451, -2.096, -2.155), (0.1764, -2.174, -2.324), (0.2305, 0.1738, -2.405), (0.4509, 0.09625, -2.313), (0.6517, -0.02918, -2.23), (0.8239, -0.197, -2.159), (0.9601, -0.4, -2.102), (1.054, -0.6292, -2.063), (1.103, -0.8746, -2.043), (1.103, -1.125, -2.043), (1.054, -1.371, -2.063), (0.9601, -1.6, -2.102), (0.8239, -1.803, -2.159), (0.6517, -1.971, -2.23), (0.4509, -2.096, -2.313), (0.2305, -2.174, -2.405), (0.0, 0.2, -2.5), (8.999e-33, -2.2, -2.5)], [], [(224, 98, 112), (225, 83, 69), (84, 98, 224), (224, 70, 84), (225, 139, 125), (125, 111, 225), (225, 13, 223), (27, 13, 225), (224, 182, 196), (56, 70, 224), (224, 42, 56), (224, 112, 126), (126, 140, 224), (224, 140, 154), (153, 139, 225), (195, 181, 225), (41, 27, 225), (28, 42, 224), (224, 196, 210), (168, 182, 224), (224, 154, 168), (97, 83, 225), (225, 111, 97), (225, 181, 167), (167, 153, 225), (225, 223, 209), (209, 195, 225), (225, 69, 55), (55, 41, 225), (224, 210, 0), (14, 28, 224), (224, 0, 14), (104, 105, 119), (119, 118, 104), (163, 176, 162), (177, 176, 163), (190, 176, 177), (177, 191, 190), (19, 33, 32), (32, 18, 19), (204, 190, 205), (205, 190, 191), (37, 38, 52), (52, 51, 37), (4, 19, 18), (5, 19, 4), (162, 176, 161), (161, 176, 175), (175, 174, 161), (174, 160, 161), (146, 161, 160), (147, 161, 146), (159, 160, 174), (174, 173, 159), (187, 173, 174), (174, 188, 187), (173, 187, 172), (172, 187, 186), (172, 159, 173), (158, 159, 172), (74, 75, 89), (88, 74, 89), (91, 92, 106), (105, 91, 106), (93, 107, 106), (106, 92, 93), (158, 157, 143), (144, 158, 143), (144, 143, 129), (129, 130, 144), (88, 89, 103), (103, 102, 88), (162, 161, 148), (148, 161, 147), (148, 163, 162), (149, 163, 148), (147, 133, 148), (133, 134, 148), (148, 134, 135), (135, 149, 148), (189, 174, 175), (189, 188, 174), (176, 190, 189), (175, 176, 189), (177, 163, 164), (164, 178, 177), (164, 163, 149), (164, 149, 150), (71, 57, 72), (72, 57, 58), (46, 33, 47), (32, 33, 46), (32, 46, 31), (31, 46, 45), (44, 30, 31), (31, 45, 44), (49, 63, 48), (48, 63, 62), (35, 36, 50), (49, 35, 50), (37, 51, 50), (50, 36, 37), (22, 9, 23), (8, 9, 22), (22, 21, 7), (7, 8, 22), (37, 36, 22), (22, 23, 37), (35, 21, 22), (22, 36, 35), (221, 207, 222), (222, 207, 208), (220, 221, 11), (11, 10, 220), (220, 207, 221), (206, 207, 220), (192, 191, 177), (177, 178, 192), (192, 178, 179), (179, 193, 192), (192, 205, 191), (206, 205, 192), (192, 207, 206), (193, 207, 192), (24, 38, 37), (37, 23, 24), (39, 38, 24), (24, 25, 39), (23, 9, 24), (24, 9, 10), (24, 10, 11), (11, 25, 24), (53, 52, 38), (53, 38, 39), (147, 146, 132), (132, 133, 147), (132, 118, 119), (119, 133, 132), (145, 159, 158), (145, 158, 144), (145, 146, 160), (160, 159, 145), (144, 130, 145), (130, 131, 145), (145, 132, 146), (131, 132, 145), (186, 187, 201), (200, 186, 201), (201, 187, 188), (188, 202, 201), (105, 104, 90), (90, 91, 105), (90, 103, 89), (104, 103, 90), (90, 89, 75), (90, 75, 76), (119, 105, 120), (105, 106, 120), (120, 134, 133), (120, 133, 119), (156, 157, 171), (170, 156, 171), (158, 172, 171), (171, 157, 158), (171, 184, 170), (185, 184, 171), (171, 172, 186), (186, 185, 171), (170, 184, 169), (169, 184, 183), (169, 155, 156), (169, 156, 170), (142, 143, 157), (142, 157, 156), (142, 129, 143), (128, 129, 142), (115, 129, 128), (115, 128, 114), (130, 129, 115), (115, 116, 130), (114, 100, 115), (100, 101, 115), (102, 116, 115), (115, 101, 102), (117, 104, 118), (117, 103, 104), (102, 103, 117), (117, 116, 102), (118, 132, 117), (117, 132, 131), (117, 131, 130), (130, 116, 117), (114, 128, 113), (113, 128, 127), (113, 100, 114), (113, 99, 100), (98, 99, 113), (113, 112, 98), (208, 207, 194), (194, 207, 193), (194, 193, 179), (179, 180, 194), (7, 21, 6), (21, 20, 6), (6, 19, 5), (6, 20, 19), (217, 8, 7), (217, 218, 8), (7, 6, 217), (217, 6, 216), (203, 190, 204), (203, 189, 190), (188, 189, 203), (203, 202, 188), (218, 217, 203), (204, 218, 203), (203, 217, 216), (203, 216, 202), (71, 72, 85), (85, 72, 86), (100, 99, 85), (85, 86, 100), (85, 70, 71), (85, 84, 70), (85, 99, 98), (98, 84, 85), (87, 74, 88), (87, 73, 74), (86, 72, 87), (87, 72, 73), (88, 102, 87), (102, 101, 87), (87, 101, 100), (100, 86, 87), (44, 45, 59), (58, 44, 59), (45, 46, 59), (46, 60, 59), (59, 72, 58), (73, 72, 59), (74, 73, 59), (59, 60, 74), (76, 75, 61), (62, 76, 61), (61, 75, 74), (74, 60, 61), (61, 48, 62), (47, 48, 61), (61, 46, 47), (61, 60, 46), (34, 21, 35), (34, 20, 21), (33, 19, 34), (19, 20, 34), (49, 48, 34), (34, 35, 49), (47, 33, 34), (34, 48, 47), (204, 205, 219), (219, 218, 204), (206, 220, 219), (219, 205, 206), (219, 9, 8), (8, 218, 219), (219, 220, 10), (10, 9, 219), (221, 222, 12), (11, 221, 12), (12, 25, 11), (12, 26, 25), (12, 223, 13), (222, 223, 12), (13, 27, 12), (12, 27, 26), (52, 53, 66), (66, 53, 67), (62, 63, 77), (77, 76, 62), (91, 90, 77), (77, 90, 76), (214, 4, 3), (213, 214, 3), (213, 3, 212), (212, 3, 2), (1, 212, 2), (211, 212, 1), (16, 1, 2), (15, 1, 16), (56, 57, 71), (71, 70, 56), (15, 16, 29), (29, 16, 30), (200, 201, 215), (215, 214, 200), (215, 201, 202), (202, 216, 215), (5, 4, 215), (215, 4, 214), (215, 6, 5), (216, 6, 215), (94, 107, 93), (94, 108, 107), (109, 108, 94), (94, 95, 109), (123, 108, 109), (123, 122, 108), (135, 134, 121), (134, 120, 121), (121, 106, 107), (121, 120, 106), (107, 108, 121), (108, 122, 121), (128, 142, 141), (127, 128, 141), (156, 155, 141), (141, 142, 156), (126, 113, 127), (112, 113, 126), (127, 141, 126), (126, 141, 140), (140, 141, 154), (154, 141, 155), (109, 95, 96), (110, 109, 96), (96, 95, 81), (81, 82, 96), (195, 194, 180), (180, 181, 195), (83, 82, 68), (68, 69, 83), (68, 82, 81), (68, 81, 67), (67, 53, 68), (53, 54, 68), (39, 25, 40), (25, 26, 40), (40, 53, 39), (40, 54, 53), (26, 27, 40), (27, 41, 40), (51, 52, 65), (52, 66, 65), (199, 214, 213), (200, 214, 199), (213, 212, 199), (199, 212, 198), (199, 186, 200), (199, 185, 186), (199, 184, 185), (199, 198, 184), (183, 184, 197), (184, 198, 197), (197, 212, 211), (198, 212, 197), (197, 182, 183), (197, 196, 182), (210, 197, 211), (196, 197, 210), (17, 4, 18), (17, 3, 4), (2, 3, 17), (17, 16, 2), (17, 18, 32), (32, 31, 17), (17, 31, 30), (30, 16, 17), (58, 57, 43), (43, 44, 58), (43, 30, 44), (43, 29, 30), (57, 56, 43), (43, 56, 42), (42, 28, 43), (43, 28, 29), (95, 94, 80), (81, 95, 80), (80, 94, 93), (93, 79, 80), (80, 66, 67), (67, 81, 80), (80, 65, 66), (79, 65, 80), (124, 123, 109), (124, 109, 110), (110, 111, 124), (111, 125, 124), (139, 138, 124), (124, 125, 139), (168, 169, 183), (183, 182, 168), (155, 169, 168), (168, 154, 155), (97, 96, 82), (97, 82, 83), (110, 96, 97), (97, 111, 110), (152, 138, 139), (139, 153, 152), (123, 124, 137), (137, 124, 138), (138, 152, 137), (137, 152, 151), (165, 164, 150), (150, 151, 165), (151, 152, 165), (165, 152, 166), (178, 164, 165), (179, 178, 165), (165, 180, 179), (165, 166, 180), (167, 181, 180), (180, 166, 167), (167, 152, 153), (166, 152, 167), (209, 222, 208), (209, 223, 222), (208, 194, 209), (194, 195, 209), (69, 68, 55), (55, 68, 54), (54, 40, 55), (55, 40, 41), (93, 92, 78), (78, 79, 93), (78, 92, 91), (91, 77, 78), (211, 1, 0), (0, 210, 211), (135, 121, 136), (136, 121, 122), (122, 123, 136), (123, 137, 136), (136, 149, 135), (150, 149, 136), (136, 137, 151), (136, 151, 150), (64, 77, 63), (64, 78, 77), (64, 65, 79), (79, 78, 64), (64, 63, 49), (49, 50, 64), (64, 50, 51), (51, 65, 64), (15, 29, 14), (29, 28, 14), (14, 1, 15), (14, 0, 1)])
me_sphere_1.polygons.foreach_set('use_smooth', [True] * 448)
_ca = me_sphere_1.color_attributes.new('Color', 'FLOAT_COLOR', 'POINT')
_ca.data.foreach_set('color', [0.2, 0.85, 0.3, 1.0, 0.2, 0.85, 0.3, 1.0, 0.2, 0.85, 0.3, 1.0, 0.2, 0.85, 0.3, 1.0, 0.2, 0.85, 0.3, 1.0, 0.2, 0.85, 0.3, 1.0, 0.2, 0.85, 0.3, 1.0, 0.2, 0.85, 0.3, 1.0, 0.2, 0.85, 0.3, 1.0, 0.2, 0.85, 0.3, 1.0, 0.2, 0.85, 0.3, 1.0, 0.2, 0.85, 0.3, 1.0, 0.2, 0.85, 0.3, 1.0, 0.2, 0.85, 0.3, 1.0, 0.2, 0.85, 0.3, 1.0, 0.2, 0.85, 0.3, 1.0, 0.2, 0.85, 0.3, 1.0, 0.2, 0.85, 0.3, 1.0, 0.2, 0.85, 0.3, 1.0, 0.2, 0.85, 0.3, 1.0, 0.2, 0.85, 0.3, 1.0, 0.2, 0.85, 0.3, 1.0, 0.2, 0.85, 0.3, 1.0, 0.2, 0.85, 0.3, 1.0, 0.2, 0.85, 0.3, 1.0, 0.2, 0.85, 0.3, 1.0, 0.2, 0.85, 0.3, 1.0, 0.2, 0.85, 0.3, 1.0, 0.2, 0.85, 0.3, 1.0, 0.2, 0.85, 0.3, 1.0, 0.2, 0.85, 0.3, 1.0, 0.2, 0.85, 0.3, 1.0, 0.2, 0.85, 0.3, 1.0, 0.2, 0.85, 0.3, 1.0, 0.2, 0.85, 0.3, 1.0, 0.2, 0.85, 0.3, 1.0, 0.2, 0.85, 0.3, 1.0, 0.2, 0.85, 0.3, 1.0, 0.2, 0.85, 0.3, 1.0, 0.2, 0.85, 0.3, 1.0, 0.2, 0.85, 0.3, 1.0, 0.2, 0.85, 0.3, 1.0, 0.2, 0.85, 0.3, 1.0, 0.2, 0.85, 0.3, 1.0, 0.2, 0.85, 0.3, 1.0, 0.2, 0.85, 0.3, 1.0, 0.2, 0.85, 0.3, 1.0, 0.2, 0.85, 0.3, 1.0, 0.2, 0.85, 0.3, 1.0, 0.2, 0.85, 0.3, 1.0, 0.2, 0.85, 0.3, 1.0, 0.2, 0.85, 0.3, 1.0, 0.2, 0.85, 0.3, 1.0, 0.2, 0.85, 0.3, 1.0, 0.2, 0.85, 0.3, 1.0, 0.2, 0.85, 0.3, 1.0, 0.2, 0.85, 0.3, 1.0, 0.2, 0.85, 0.3, 1.0, 0.2, 0.85, 0.3, 1.0, 0.2, 0.85, 0.3, 1.0, 0.2, 0.85, 0.3, 1.0, 0.2, 0.85, 0.3, 1.0, 0.2, 0.85, 0.3, 1.0, 0.2, 0.85, 0.3, 1.0, 0.2, 0.85, 0.3, 1.0, 0.2, 0.85, 0.3, 1.0, 0.2, 0.85, 0.3, 1.0, 0.2, 0.85, 0.3, 1.0, 0.2, 0.85, 0.3, 1.0, 0.2, 0.85, 0.3, 1.0, 0.2, 0.85, 0.3, 1.0, 0.2, 0.85, 0.3, 1.0, 0.2, 0.85, 0.3, 1.0, 0.2, 0.85, 0.3, 1.0, 0.2, 0.85, 0.3, 1.0, 0.2, 0.85, 0.3, 1.0, 0.2, 0.85, 0.3, 1.0, 0.2, 0.85, 0.3, 1.0, 0.2, 0.85, 0.3, 1.0, 0.2, 0.85, 0.3, 1.0, 0.2, 0.85, 0.3, 1.0, 0.2, 0.85, 0.3, 1.0, 0.2, 0.85, 0.3, 1.0, 0.2, 0.85, 0.3, 1.0, 0.2, 0.85, 0.3, 1.0, 0.2, 0.85, 0.3, 1.0, 0.2, 0.85, 0.3, 1.0, 0.2, 0.85, 0.3, 1.0, 0.2, 0.85, 0.3, 1.0, 0.2, 0.85, 0.3, 1.0, 0.2, 0.85, 0.3, 1.0, 0.2, 0.85, 0.3, 1.0, 0.2, 0.85, 0.3, 1.0, 0.2, 0.85, 0.3, 1.0, 0.2, 0.85, 0.3, 1.0, 0.2, 0.85, 0.3, 1.0, 0.2, 0.85, 0.3, 1.0, 0.2, 0.85, 0.3, 1.0, 0.2, 0.85, 0.3, 1.0, 0.2, 0.85, 0.3, 1.0, 0.2, 0.85, 0.3, 1.0, 0.2, 0.85, 0.3, 1.0, 0.2, 0.85, 0.3, 1.0, 0.2, 0.85, 0.3, 1.0, 0.2, 0.85, 0.3, 1.0, 0.2, 0.85, 0.3, 1.0, 0.2, 0.85, 0.3, 1.0, 0.2, 0.85, 0.3, 1.0, 0.2, 0.85, 0.3, 1.0, 0.2, 0.85, 0.3, 1.0, 0.2, 0.85, 0.3, 1.0, 0.2, 0.85, 0.3, 1.0, 0.2, 0.85, 0.3, 1.0, 0.2, 0.85, 0.3, 1.0, 0.2, 0.85, 0.3, 1.0, 0.2, 0.85, 0.3, 1.0, 0.2, 0.85, 0.3, 1.0, 0.2, 0.85, 0.3, 1.0, 0.2, 0.85, 0.3, 1.0, 0.2, 0.85, 0.3, 1.0, 0.2, 0.85, 0.3, 1.0, 0.2, 0.85, 0.3, 1.0, 0.2, 0.85, 0.3, 1.0, 0.2, 0.85, 0.3, 1.0, 0.2, 0.85, 0.3, 1.0, 0.2, 0.85, 0.3, 1.0, 0.2, 0.85, 0.3, 1.0, 0.2, 0.85, 0.3, 1.0, 0.2, 0.85, 0.3, 1.0, 0.2, 0.85, 0.3, 1.0, 0.2, 0.85, 0.3, 1.0, 0.2, 0.85, 0.3, 1.0, 0.2, 0.85, 0.3, 1.0, 0.2, 0.85, 0.3, 1.0, 0.2, 0.85, 0.3, 1.0, 0.2, 0.85, 0.3, 1.0, 0.2, 0.85, 0.3, 1.0, 0.2, 0.85, 0.3, 1.0, 0.2, 0.85, 0.3, 1.0, 0.2, 0.85, 0.3, 1.0, 0.2, 0.85, 0.3, 1.0, 0.2, 0.85, 0.3, 1.0, 0.2, 0.85, 0.3, 1.0, 0.2, 0.85, 0.3, 1.0, 0.2, 0.85, 0.3, 1.0, 0.2, 0.85, 0.3, 1.0, 0.2, 0.85, 0.3, 1.0, 0.2, 0.85, 0.3, 1.0, 0.2, 0.85, 0.3, 1.0, 0.2, 0.85, 0.3, 1.0, 0.2, 0.85, 0.3, 1.0, 0.2, 0.85, 0.3, 1.0, 0.2, 0.85, 0.3, 1.0, 0.2, 0.85, 0.3, 1.0, 0.2, 0.85, 0.3, 1.0, 0.2, 0.85, 0.3, 1.0, 0.2, 0.85, 0.3, 1.0, 0.2, 0.85, 0.3, 1.0, 0.2, 0.85, 0.3, 1.0, 0.2, 0.85, 0.3, 1.0, 0.2, 0.85, 0.3, 1.0, 0.2, 0.85, 0.3, 1.0, 0.2, 0.85, 0.3, 1.0, 0.2, 0.85, 0.3, 1.0, 0.2, 0.85, 0.3, 1.0, 0.2, 0.85, 0.3, 1.0, 0.2, 0.85, 0.3, 1.0, 0.2, 0.85, 0.3, 1.0, 0.2, 0.85, 0.3, 1.0, 0.2, 0.85, 0.3, 1.0, 0.2, 0.85, 0.3, 1.0, 0.2, 0.85, 0.3, 1.0, 0.2, 0.85, 0.3, 1.0, 0.2, 0.85, 0.3, 1.0, 0.2, 0.85, 0.3, 1.0, 0.2, 0.85, 0.3, 1.0, 0.2, 0.85, 0.3, 1.0, 0.2, 0.85, 0.3, 1.0, 0.2, 0.85, 0.3, 1.0, 0.2, 0.85, 0.3, 1.0, 0.2, 0.85, 0.3, 1.0, 0.2, 0.85, 0.3, 1.0, 0.2, 0.85, 0.3, 1.0, 0.2, 0.85, 0.3, 1.0, 0.2, 0.85, 0.3, 1.0, 0.2, 0.85, 0.3, 1.0, 0.2, 0.85, 0.3, 1.0, 0.2, 0.85, 0.3, 1.0, 0.2, 0.85, 0.3, 1.0, 0.2, 0.85, 0.3, 1.0, 0.2, 0.85, 0.3, 1.0, 0.2, 0.85, 0.3, 1.0, 0.2, 0.85, 0.3, 1.0, 0.2, 0.85, 0.3, 1.0, 0.2, 0.85, 0.3, 1.0, 0.2, 0.85, 0.3, 1.0, 0.2, 0.85, 0.3, 1.0, 0.2, 0.85, 0.3, 1.0, 0.2, 0.85, 0.3, 1.0, 0.2, 0.85, 0.3, 1.0, 0.2, 0.85, 0.3, 1.0, 0.2, 0.85, 0.3, 1.0, 0.2, 0.85, 0.3, 1.0, 0.2, 0.85, 0.3, 1.0, 0.2, 0.85, 0.3, 1.0, 0.2, 0.85, 0.3, 1.0, 0.2, 0.85, 0.3, 1.0, 0.2, 0.85, 0.3, 1.0, 0.2, 0.85, 0.3, 1.0, 0.2, 0.85, 0.3, 1.0, 0.2, 0.85, 0.3, 1.0, 0.2, 0.85, 0.3, 1.0, 0.2, 0.85, 0.3, 1.0, 0.2, 0.85, 0.3, 1.0, 0.2, 0.85, 0.3, 1.0, 0.2, 0.85, 0.3, 1.0, 0.2, 0.85, 0.3, 1.0, 0.2, 0.85, 0.3, 1.0, 0.2, 0.85, 0.3, 1.0, 0.2, 0.85, 0.3, 1.0, 0.2, 0.85, 0.3, 1.0, 0.2, 0.85, 0.3, 1.0, 0.2, 0.85, 0.3, 1.0, 0.2, 0.85, 0.3, 1.0, 0.2, 0.85, 0.3, 1.0, 0.2, 0.85, 0.3, 1.0])
me_sphere_1.materials.append(mat_sphere_1_material)
me_sphere_1.update()
me_sphere_2 = bpy.data.meshes.new('sphere_2')
me_sphere_2.from_pydata([(3.791, 1.869, 0.5), (4.069, 1.779, 0.5), (4.323, 1.633, 0.5), (4.54, 1.437, 0.5), (4.712, 1.2, 0.5), (4.831, 0.9326, 0.5), (4.892, 0.6463, 0.5), (4.892, 0.3537, 0.5), (4.831, 0.06738, 0.5), (4.712, -0.2, 0.5), (4.54, -0.4368, 0.5), (4.323, -0.6326, 0.5), (4.069, -0.779, 0.5), (3.791, -0.8694, 0.5), (3.769, 1.869, 0.3886), (4.026, 1.779, 0.2821), (4.26, 1.633, 0.1851), (4.461, 1.437, 0.1019), (4.62, 1.2, 0.03602), (4.73, 0.9326, -0.009535), (4.786, 0.6463, -0.03282), (4.786, 0.3537, -0.03282), (4.73, 0.06738, -0.009535), (4.62, -0.2, 0.03602), (4.461, -0.4368, 0.1019), (4.26, -0.6326, 0.1851), (4.026, -0.779, 0.2821), (3.769, -0.8694, 0.3886), (3.706, 1.869, 0.2942), (3.903, 1.779, 0.09735), (4.082, 1.633, -0.08188), (4.236, 1.437, -0.2357), (4.357, 1.2, -0.3573), (4.441, 0.9326, -0.4415), (4.485, 0.6463, -0.4845), (4.485, 0.3537, -0.4845), (4.441, 0.06738, -0.4415), (4.357, -0.2, -0.3573), (4.236, -0.4368, -0.2357), (4.082, -0.6326, -0.08188), (3.903, -0.779, 0.09735), (3.706, -0.8694, 0.2942), (3.611, 1.869, 0.2311), (3.718, 1.779, -0.02609), (3.815, 1.633, -0.2603), (3.898, 1.437, -0.4612), (3.964, 1.2, -0.6201), (4.01, 0.9326, -0.7301), (4.033, 0.6463, -0.7863), (4.033, 0.3537, -0.7863), (4.01, 0.06738, -0.7301), (3.964, -0.2, -0.6201), (3.898, -0.4368, -0.4612), (3.815, -0.6326, -0.2603), (3.718, -0.779, -0.02609), (3.611, -0.8694, 0.2311), (3.5, 1.869, 0.2089), (3.5, 1.779, -0.06943), (3.5, 1.633, -0.3229), (3.5, 1.437, -0.5404), (3.5, 1.2, -0.7124), (3.5, 0.9326, -0.8315), (3.5, 0.6463, -0.8923), (3.5, 0.3537, -0.8923), (3.5, 0.06738, -0.8315), (3.5, -0.2, -0.7124), (3.5, -0.4368, -0.5404), (3.5, -0.6326, -0.3229), (3.5, -0.779, -0.06943), (3.5, -0.8694, 0.2089), (3.389, 1.869, 0.2311), (3.282, 1.779, -0.02609), (3.185, 1.633, -0.2603), (3.102, 1.437, -0.4612), (3.036, 1.2, -0.6201), (2.99, 0.9326, -0.7301), (2.967, 0.6463, -0.7863), (2.967, 0.3537, -0.7863), (2.99, 0.06738, -0.7301), (3.036, -0.2, -0.6201), (3.102, -0.4368, -0.4612), (3.185, -0.6326, -0.2603), (3.282, -0.779, -0.02609), (3.389, -0.8694, 0.2311), (3.294, 1.869, 0.2942), (3.097, 1.779, 0.09735), (2.918, 1.633, -0.08188), (2.764, 1.437, -0.2357), (2.643, 1.2, -0.3573), (2.559, 0.9326, -0.4415), (2.515, 0.6463, -0.4845), (2.515, 0.3537, -0.4845), (2.559, 0.06738, -0.4415), (2.643, -0.2, -0.3573), (2.764, -0.4368, -0.2357), (2.918, -0.6326, -0.08188), (3.097, -0.779, 0.09735), (3.294, -0.8694, 0.2942), (3.231, 1.869, 0.3886), (2.974, 1.779, 0.2821), (2.74, 1.633, 0.1851), (2.539, 1.437, 0.1019), (2.38, 1.2, 0.03602), (2.27, 0.9326, -0.009535), (2.214, 0.6463, -0.03282), (2.214, 0.3537, -0.03282), (2.27, 0.06738, -0.009535), (2.38, -0.2, 0.03602), (2.539, -0.4368, 0.1019), (2.74, -0.6326, 0.1851), (2.974, -0.779, 0.2821), (3.231, -0.8694, 0.3886), (3.209, 1.869, 0.5), (2.931, 1.779, 0.5), (2.677, 1.633, 0.5), (2.46, 1.437, 0.5), (2.288, 1.2, 0.5), (2.169, 0.9326, 0.5), (2.108, 0.6463, 0.5), (2.108, 0.3537, 0.5), (2.169, 0.06738, 0.5), (2.288, -0.2, 0.5), (2.46, -0.4368, 0.5), (2.677, -0.6326, 0.5), (2.931, -0.779, 0.5), (3.209, -0.8694, 0.5), (3.231, 1.869, 0.6114), (2.974, 1.779, 0.7179), (2.74, 1.633, 0.8149), (2.539, 1.437, 0.8981), (2.38, 1.2, 0.964), (2.27, 0.9326, 1.01), (2.214, 0.6463, 1.033), (2.214, 0.3537, 1.033), (2.27, 0.06738, 1.01), (2.38, -0.2, 0.964), (2.539, -0.4368, 0.8981), (2.74, -0.6326, 0.8149), (2.974, -0.779, 0.7179), (3.231, -0.8694, 0.6114), (3.294, 1.869, 0.7058), (3.097, 1.779, 0.9026), (2.918, 1.633, 1.082), (2.764, 1.437, 1.236), (2.643, 1.2, 1.357), (2.559, 0.9326, 1.441), (2.515, 0.6463, 1.485), (2.515, 0.3537, 1.485), (2.559, 0.06738, 1.441), (2.643, -0.2, 1.357), (2.764, -0.4368, 1.236), (2.918, -0.6326, 1.082), (3.097, -0.779, 0.9026), (3.294, -0.8694, 0.7058), (3.389, 1.869, 0.7689), (3.282, 1.779, 1.026), (3.185, 1.633, 1.26), (3.102, 1.437, 1.461), (3.036, 1.2, 1.62), (2.99, 0.9326, 1.73), (2.967, 0.6463, 1.786), (2.967, 0.3537, 1.786), (2.99, 0.06738, 1.73), (3.036, -0.2, 1.62), (3.102, -0.4368, 1.461), (3.185, -0.6326, 1.26), (3.282, -0.779, 1.026), (3.389, -0.8694, 0.7689), (3.5, 1.869, 0.7911), (3.5, 1.779, 1.069), (3.5, 1.633, 1.323), (3.5, 1.437, 1.54), (3.5, 1.2, 1.712), (3.5, 0.9326, 1.831), (3.5, 0.6463, 1.892), (3.5, 0.3537, 1.892), (3.5, 0.06738, 1.831), (3.5, -0.2, 1.712), (3.5, -0.4368, 1.54), (3.5, -0.6326, 1.323), (3.5, -0.779, 1.069), (3.5, -0.8694, 0.7911), (3.611, 1.869, 0.7689), (3.718, 1.779, 1.026), (3.815, 1.633, 1.26), (3.898, 1.437, 1.461), (3.964, 1.2, 1.62), (4.01, 0.9326, 1.73), (4.033, 0.6463, 1.786), (4.033, 0.3537, 1.786), (4.01, 0.06738, 1.73), (3.964, -0.2, 1.62), (3.898, -0.4368, 1.461), (3.815, -0.6326, 1.26), (3.718, -0.779, 1.026), (3.611, -0.8694, 0.7689), (3.706, 1.869, 0.7058), (3.903, 1.779, 0.9026), (4.082, 1.633, 1.082), (4.236, 1.437, 1.236), (4.357, 1.2, 1.357), (4.441, 0.9326, 1.441), (4.485, 0.6463, 1.485), (4.485, 0.3537, 1.485), (4.441, 0.06738, 1.441), (4.357, -0.2, 1.357), (4.236, -0.4368, 1.236), (4.082, -0.6326, 1.082), (3.903, -0.779, 0.9026), (3.706, -0.8694, 0.7058), (3.769, 1.869, 0.6114), (4.026, 1.779, 0.7179), (4.26, 1.633, 0.8149), (4.461, 1.437, 0.8981), (4.62, 1.2, 0.964), (4.73, 0.9326, 1.01), (4.786, 0.6463, 1.033), (4.786, 0.3537, 1.033), (4.73, 0.06738, 1.01), (4.62, -0.2, 0.964), (4.461, -0.4368, 0.8981), (4.26, -0.6326, 0.8149), (4.026, -0.779, 0.7179), (3.769, -0.8694, 0.6114), (3.5, 1.9, 0.5), (3.5, -0.9, 0.5)], [], [(224, 98, 112), (225, 83, 69), (84, 98, 224), (224, 70, 84), (225, 139, 125), (125, 111, 225), (225, 13, 223), (27, 13, 225), (224, 182, 196), (56, 70, 224), (224, 42, 56), (224, 112, 126), (126, 140, 224), (224, 140, 154), (153, 139, 225), (195, 181, 225), (41, 27, 225), (28, 42, 224), (224, 196, 210), (168, 182, 224), (224, 154, 168), (97, 83, 225), (225, 111, 97), (225, 181, 167), (167, 153, 225), (225, 223, 209), (209, 195, 225), (225, 69, 55), (55, 41, 225), (224, 210, 0), (14, 28, 224), (224, 0, 14), (104, 105, 119), (119, 118, 104), (163, 176, 162), (177, 176, 163), (190, 176, 177), (177, 191, 190), (19, 33, 32), (32, 18, 19), (204, 190, 205), (205, 190, 191), (37, 38, 52), (52, 51, 37), (4, 19, 18), (5, 19, 4), (162, 176, 161), (161, 176, 175), (175, 174, 161), (174, 160, 161), (146, 161, 160), (147, 161, 146), (159, 160, 174), (174, 173, 159), (187, 173, 174), (174, 188, 187), (173, 187, 172), (172, 187, 186), (172, 159, 173), (158, 159, 172), (74, 75, 89), (88, 74, 89), (91, 92, 106), (105, 91, 106), (93, 107, 106), (106, 92, 93), (158, 157, 143), (144, 158, 143), (144, 143, 129), (129, 130, 144), (88, 89, 103), (103, 102, 88), (162, 161, 148), (148, 161, 147), (148, 163, 162), (149, 163, 148), (147, 133, 148), (133, 134, 148), (148, 134, 135), (135, 149, 148), (189, 174, 175), (189, 188, 174), (176, 190, 189), (175, 176, 189), (177, 163, 164), (164, 178, 177), (164, 163, 149), (164, 149, 150), (71, 57, 72), (72, 57, 58), (46, 33, 47), (32, 33, 46), (32, 46, 31), (31, 46, 45), (44, 30, 31), (31, 45, 44), (49, 63, 48), (48, 63, 62), (35, 36, 50), (49, 35, 50), (37, 51, 50), (50, 36, 37), (22, 9, 23), (8, 9, 22), (22, 21, 7), (7, 8, 22), (37, 36, 22), (22, 23, 37), (35, 21, 22), (22, 36, 35), (221, 207, 222), (222, 207, 208), (220, 221, 11), (11, 10, 220), (220, 207, 221), (206, 207, 220), (192, 191, 177), (177, 178, 192), (192, 178, 179), (179, 193, 192), (192, 205, 191), (206, 205, 192), (192, 207, 206), (193, 207, 192), (24, 38, 37), (37, 23, 24), (39, 38, 24), (24, 25, 39), (23, 9, 24), (24, 9, 10), (24, 10, 11), (11, 25, 24), (53, 52, 38), (53, 38, 39), (147, 146, 132), (132, 133, 147), (132, 118, 119), (119, 133, 132), (145, 159, 158), (145, 158, 144), (145, 146, 160), (160, 159, 145), (144, 130, 145), (130, 131, 145), (145, 132, 146), (131, 132, 145), (186, 187, 201), (200, 186, 201), (201, 187, 188), (188, 202, 201), (105, 104, 90), (90, 91, 105), (90, 103, 89), (104, 103, 90), (90, 89, 75), (90, 75, 76), (119, 105, 120), (105, 106, 120), (120, 134, 133), (120, 133, 119), (156, 157, 171), (170, 156, 171), (158, 172, 171), (171, 157, 158), (171, 184, 170), (185, 184, 171), (171, 172, 186), (186, 185, 171), (170, 184, 169), (169, 184, 183), (169, 155, 156), (169, 156, 170), (142, 143, 157), (142, 157, 156), (142, 129, 143), (128, 129, 142), (115, 129, 128), (115, 128, 114), (130, 129, 115), (115, 116, 130), (114, 100, 115), (100, 101, 115), (102, 116, 115), (115, 101, 102), (117, 104, 118), (117, 103, 104), (102, 103, 117), (117, 116, 102), (118, 132, 117), (117, 132, 131), (117, 131, 130), (130, 116, 117), (114, 128, 113), (113, 128, 127), (113, 100, 114), (113, 99, 100), (98, 99, 113), (113, 112, 98), (208, 207, 194), (194, 207, 193), (194, 193, 179), (179, 180, 194), (7, 21, 6), (21, 20, 6), (6, 19, 5), (6, 20, 19), (217, 8, 7), (217, 218, 8), (7, 6, 217), (217, 6, 216), (203, 190, 204), (203, 189, 190), (188, 189, 203), (203, 202, 188), (218, 217, 203), (204, 218, 203), (203, 217, 216), (203, 216, 202), (71, 72, 85), (85, 72, 86), (100, 99, 85), (85, 86, 100), (85, 70, 71), (85, 84, 70), (85, 99, 98), (98, 84, 85), (87, 74, 88), (87, 73, 74), (86, 72, 87), (87, 72, 73), (88, 102, 87), (102, 101, 87), (87, 101, 100), (100, 86, 87), (44, 45, 59), (58, 44, 59), (45, 46, 59), (46, 60, 59), (59, 72, 58), (73, 72, 59), (74, 73, 59), (59, 60, 74), (76, 75, 61), (62, 76, 61), (61, 75, 74), (74, 60, 61), (61, 48, 62), (47, 48, 61), (61, 46, 47), (61, 60, 46), (34, 21, 35), (34, 20, 21), (33, 19, 34), (19, 20, 34), (49, 48, 34), (34, 35, 49), (47, 33, 34), (34, 48, 47), (204, 205, 219), (219, 218, 204), (206, 220, 219), (219, 205, 206), (219, 9, 8), (8, 218, 219), (219, 220, 10), (10, 9, 219), (221, 222, 12), (11, 221, 12), (12, 25, 11), (12, 26, 25), (12, 223, 13), (222, 223, 12), (13, 27, 12), (12, 27, 26), (52, 53, 66), (66, 53, 67), (62, 63, 77), (77, 76, 62), (91, 90, 77), (77, 90, 76), (214, 4, 3), (213, 214, 3), (213, 3, 212), (212, 3, 2), (1, 212, 2), (211, 212, 1), (16, 1, 2), (15, 1, 16), (56, 57, 71), (71, 70, 56), (15, 16, 29), (29, 16, 30), (200, 201, 215), (215, 214, 200), (215, 201, 202), (202, 216, 215), (5, 4, 215), (215, 4, 214), (215, 6, 5), (216, 6, 215), (94, 107, 93), (94, 108, 107), (109, 108, 94), (94, 95, 109), (123, 108, 109), (123, 122, 108), (135, 134, 121), (134, 120, 121), (121, 106, 107), (121, 120, 106), (107, 108, 121), (108, 122, 121), (128, 142, 141), (127, 128, 141), (156, 155, 141), (141, 142, 156), (126, 113, 127), (112, 113, 126), (127, 141, 126), (126, 141, 140), (140, 141, 154), (154, 141, 155), (109, 95, 96), (110, 109, 96), (96, 95, 81), (81, 82, 96), (195, 194, 180), (180, 181, 195), (83, 82, 68), (68, 69, 83), (68, 82, 81), (68, 81, 67), (67, 53, 68), (53, 54, 68), (39, 25, 40), (25, 26, 40), (40, 53, 39), (40, 54, 53), (26, 27, 40), (27, 41, 40), (51, 52, 65), (52, 66, 65), (199, 214, 213), (200, 214, 199), (213, 212, 199), (199, 212, 198), (199, 186, 200), (199, 185, 186), (199, 184, 185), (199, 198, 184), (183, 184, 197), (184, 198, 197), (197, 212, 211), (198, 212, 197), (197, 182, 183), (197, 196, 182), (210, 197, 211), (196, 197, 210), (17, 4, 18), (17, 3, 4), (2, 3, 17), (17, 16, 2), (17, 18, 32), (32, 31, 17), (17, 31, 30), (30, 16, 17), (58, 57, 43), (43, 44, 58), (43, 30, 44), (43, 29, 30), (57, 56, 43), (43, 56, 42), (42, 28, 43), (43, 28, 29), (95, 94, 80), (81, 95, 80), (80, 94, 93), (93, 79, 80), (80, 66, 67), (67, 81, 80), (80, 65, 66), (79, 65, 80), (124, 123, 109), (124, 109, 110), (110, 111, 124), (111, 125, 124), (139, 138, 124), (124, 125, 139), (168, 169, 183), (183, 182, 168), (155, 169, 168), (168, 154, 155), (97, 96, 82), (97, 82, 83), (110, 96, 97), (97, 111, 110), (152, 138, 139), (139, 153, 152), (123, 124, 137), (137, 124, 138), (138, 152, 137), (137, 152, 151), (165, 164, 150), (150, 151, 165), (151, 152, 165), (165, 152, 166), (178, 164, 165), (179, 178, 165), (165, 180, 179), (165, 166, 180), (167, 181, 180), (180, 166, 167), (167, 152, 153), (166, 152, 167), (209, 222, 208), (209, 223, 222), (208, 194, 209), (194, 195, 209), (69, 68, 55), (55, 68, 54), (54, 40, 55), (55, 40, 41), (93, 92, 78), (78, 79, 93), (78, 92, 91), (91, 77, 78), (211, 1, 0), (0, 210, 211), (135, 121, 136), (136, 121, 122), (122, 123, 136), (123, 137, 136), (136, 149, 135), (150, 149, 136), (136, 137, 151), (136, 151, 150), (64, 77, 63), (64, 78, 77), (64, 65, 79), (79, 78, 64), (64, 63, 49), (49, 50, 64), (64, 50, 51), (51, 65, 64), (15, 29, 14), (29, 28, 14), (14, 1, 15), (14, 0, 1)])
me_sphere_2.polygons.foreach_set('use_smooth', [True] * 448)
_ca = me_sphere_2.color_attributes.new('Color', 'FLOAT_COLOR', 'POINT')
_ca.data.foreach_set('color', [0.25, 0.5, 1.0, 1.0, 0.25, 0.5, 1.0, 1.0, 0.25, 0.5, 1.0, 1.0, 0.25, 0.5, 1.0, 1.0, 0.25, 0.5, 1.0, 1.0, 0.25, 0.5, 1.0, 1.0, 0.25, 0.5, 1.0, 1.0, 0.25, 0.5, 1.0, 1.0, 0.25, 0.5, 1.0, 1.0, 0.25, 0.5, 1.0, 1.0, 0.25, 0.5, 1.0, 1.0, 0.25, 0.5, 1.0, 1.0, 0.25, 0.5, 1.0, 1.0, 0.25, 0.5, 1.0, 1.0, 0.25, 0.5, 1.0, 1.0, 0.25, 0.5, 1.0, 1.0, 0.25, 0.5, 1.0, 1.0, 0.25, 0.5, 1.0, 1.0, 0.25, 0.5, 1.0, 1.0, 0.25, 0.5, 1.0, 1.0, 0.25, 0.5, 1.0, 1.0, 0.25, 0.5, 1.0, 1.0, 0.25, 0.5, 1.0, 1.0, 0.25, 0.5, 1.0, 1.0, 0.25, 0.5, 1.0, 1.0, 0.25, 0.5, 1.0, 1.0, 0.25, 0.5, 1.0, 1.0, 0.25, 0.5, 1.0, 1.0, 0.25, 0.5, 1.0, 1.0, 0.25, 0.5, 1.0, 1.0, 0.25, 0.5, 1.0, 1.0, 0.25, 0.5, 1.0, 1.0, 0.25, 0.5, 1.0, 1.0, 0.25, 0.5, 1.0, 1.0, 0.25, 0.5, 1.0, 1.0, 0.25, 0.5, 1.0, 1.0, 0.25, 0.5, 1.0, 1.0, 0.25, 0.5, 1.0, 1.0, 0.25, 0.5, 1.0, 1.0, 0.25, 0.5, 1.0, 1.0, 0.25, 0.5, 1.0, 1.0, 0.25, 0.5, 1.0, 1.0, 0.25, 0.5, 1.0, 1.0, 0.25, 0.5, 1.0, 1.0, 0.25, 0.5, 1.0, 1.0, 0.25, 0.5, 1.0, 1.0, 0.25, 0.5, 1.0, 1.0, 0.25, 0.5, 1.0, 1.0, 0.25, 0.5, 1.0, 1.0, 0.25, 0.5, 1.0, 1.0, 0.25, 0.5, 1.0, 1.0, 0.25, 0.5, 1.0, 1.0, 0.25, 0.5, 1.0, 1.0, 0.25, 0.5, 1.0, 1.0, 0.25, 0.5, 1.0, 1.0, 0.25, 0.5, 1.0, 1.0, 0.25, 0.5, 1.0, 1.0, 0.25, 0.5, 1.0, 1.0, 0.25, 0.5, 1.0, 1.0, 0.25, 0.5, 1.0, 1.0, 0.25, 0.5, 1.0, 1.0, 0.25, 0.5, 1.0, 1.0, 0.25, 0.5, 1.0, 1.0, 0.25, 0.5, 1.0, 1.0, 0.25, 0.5, 1.0, 1.0, 0.25, 0.5, 1.0, 1.0, 0.25, 0.5, 1.0, 1.0, 0.25, 0.5, 1.0, 1.0, 0.25, 0.5, 1.0, 1.0, 0.25, 0.5, 1.0, 1.0, 0.25, 0.5, 1.0, 1.0, 0.25, 0.5, 1.0, 1.0, 0.25, 0.5, 1.0, 1.0, 0.25, 0.5, 1.0, 1.0, 0.25, 0.5, 1.0, 1.0, 0.25, 0.5, 1.0, 1.0, 0.25, 0.5, 1.0, 1.0, 0.25, 0.5, 1.0, 1.0, 0.25, 0.5, 1.0, 1.0, 0.25, 0.5, 1.0, 1.0, 0.25, 0.5, 1.0, 1.0, 0.25, 0.5, 1.0, 1.0, 0.25, 0.5, 1.0, 1.0, 0.25, 0.5, 1.0, 1.0, 0.25, 0.5, 1.0, 1.0, 0.25, 0.5, 1.0, 1.0, 0.25, 0.5, 1.0, 1.0, 0.25, 0.5, 1.0, 1.0, 0.25, 0.5, 1.0, 1.0, 0.25, 0.5, 1.0, 1.0, 0.25, 0.5, 1.0, 1.0, 0.25, 0.5, 1.0, 1.0, 0.25, 0.5, 1.0, 1.0, 0.25, 0.5, 1.0, 1.0, 0.25, 0.5, 1.0, 1.0, 0.25, 0.5, 1.0, 1.0, 0.25, 0.5, 1.0, 1.0, 0.25, 0.5, 1.0, 1.0, 0.25, 0.5, 1.0, 1.0, 0.25, 0.5, 1.0, 1.0, 0.25, 0.5, 1.0, 1.0, 0.25, 0.5, 1.0, 1.0, 0.25, 0.5, 1.0, 1.0, 0.25, 0.5, 1.0, 1.0, 0.25, 0.5, 1.0, 1.0, 0.25, 0.5, 1.0, 1.0, 0.25, 0.5, 1.0, 1.0, 0.25, 0.5, 1.0, 1.0, 0.25, 0.5, 1.0, 1.0, 0.25, 0.5, 1.0, 1.0, 0.25, 0.5, 1.0, 1.0, 0.25, 0.5, 1.0, 1.0, 0.25, 0.5, 1.0, 1.0, 0.25, 0.5, 1.0, 1.0, 0.25, 0.5, 1.0, 1.0, 0.25, 0.5, 1.0, 1.0, 0.25, 0.5, 1.0, 1.0, 0.25, 0.5, 1.0, 1.0, 0.25, 0.5, 1.0, 1.0, 0.25, 0.5, 1.0, 1.0, 0.25, 0.5, 1.0, 1.0, 0.25, 0.5, 1.0, 1.0, 0.25, 0.5, 1.0, 1.0, 0.25, 0.5, 1.0, 1.0, 0.25, 0.5, 1.0, 1.0, 0.25, 0.5, 1.0, 1.0, 0.25, 0.5, 1.0, 1.0, 0.25, 0.5, 1.0, 1.0, 0.25, 0.5, 1.0, 1.0, 0.25, 0.5, 1.0, 1.0, 0.25, 0.5, 1.0, 1.0, 0.25, 0.5, 1.0, 1.0, 0.25, 0.5, 1.0, 1.0, 0.25, 0.5, 1.0, 1.0, 0.25, 0.5, 1.0, 1.0, 0.25, 0.5, 1.0, 1.0, 0.25, 0.5, 1.0, 1.0, 0.25, 0.5, 1.0, 1.0, 0.25, 0.5, 1.0, 1.0, 0.25, 0.5, 1.0, 1.0, 0.25, 0.5, 1.0, 1.0, 0.25, 0.5, 1.0, 1.0, 0.25, 0.5, 1.0, 1.0, 0.25, 0.5, 1.0, 1.0, 0.25, 0.5, 1.0, 1.0, 0.25, 0.5, 1.0, 1.0, 0.25, 0.5, 1.0, 1.0, 0.25, 0.5, 1.0, 1.0, 0.25, 0.5, 1.0, 1.0, 0.25, 0.5, 1.0, 1.0, 0.25, 0.5, 1.0, 1.0, 0.25, 0.5, 1.0, 1.0, 0.25, 0.5, 1.0, 1.0, 0.25, 0.5, 1.0, 1.0, 0.25, 0.5, 1.0, 1.0, 0.25, 0.5, 1.0, 1.0, 0.25, 0.5, 1.0, 1.0, 0.25, 0.5, 1.0, 1.0, 0.25, 0.5, 1.0, 1.0, 0.25, 0.5, 1.0, 1.0, 0.25, 0.5, 1.0, 1.0, 0.25, 0.5, 1.0, 1.0, 0.25, 0.5, 1.0, 1.0, 0.25, 0.5, 1.0, 1.0, 0.25, 0.5, 1.0, 1.0, 0.25, 0.5, 1.0, 1.0, 0.25, 0.5, 1.0, 1.0, 0.25, 0.5, 1.0, 1.0, 0.25, 0.5, 1.0, 1.0, 0.25, 0.5, 1.0, 1.0, 0.25, 0.5, 1.0, 1.0, 0.25, 0.5, 1.0, 1.0, 0.25, 0.5, 1.0, 1.0, 0.25, 0.5, 1.0, 1.0, 0.25, 0.5, 1.0, 1.0, 0.25, 0.5, 1.0, 1.0, 0.25, 0.5, 1.0, 1.0, 0.25, 0.5, 1.0, 1.0, 0.25, 0.5, 1.0, 1.0, 0.25, 0.5, 1.0, 1.0, 0.25, 0.5, 1.0, 1.0, 0.25, 0.5, 1.0, 1.0, 0.25, 0.5, 1.0, 1.0, 0.25, 0.5, 1.0, 1.0, 0.25, 0.5, 1.0, 1.0, 0.25, 0.5, 1.0, 1.0, 0.25, 0.5, 1.0, 1.0, 0.25, 0.5, 1.0, 1.0, 0.25, 0.5, 1.0, 1.0, 0.25, 0.5, 1.0, 1.0, 0.25, 0.5, 1.0, 1.0, 0.25, 0.5, 1.0, 1.0, 0.25, 0.5, 1.0, 1.0, 0.25, 0.5, 1.0, 1.0, 0.25, 0.5, 1.0, 1.0, 0.25, 0.5, 1.0, 1.0, 0.25, 0.5, 1.0, 1.0, 0.25, 0.5, 1.0, 1.0, 0.25, 0.5, 1.0, 1.0, 0.25, 0.5, 1.0, 1.0, 0.25, 0.5, 1.0, 1.0, 0.25, 0.5, 1.0, 1.0, 0.25, 0.5, 1.0, 1.0, 0.25, 0.5, 1.0, 1.0, 0.25, 0.5, 1.0, 1.0, 0.25, 0.5, 1.0, 1.0, 0.25, 0.5, 1.0, 1.0, 0.25, 0.5, 1.0, 1.0, 0.25, 0.5, 1.0, 1.0, 0.25, 0.5, 1.0, 1.0, 0.25, 0.5, 1.0, 1.0, 0.25, 0.5, 1.0, 1.0, 0.25, 0.5, 1.0, 1.0, 0.25, 0.5, 1.0, 1.0, 0.25, 0.5, 1.0, 1.0, 0.25, 0.5, 1.0, 1.0, 0.25, 0.5, 1.0, 1.0, 0.25, 0.5, 1.0, 1.0, 0.25, 0.5, 1.0, 1.0, 0.25, 0.5, 1.0, 1.0, 0.25, 0.5, 1.0, 1.0, 0.25, 0.5, 1.0, 1.0, 0.25, 0.5, 1.0, 1.0, 0.25, 0.5, 1.0, 1.0, 0.25, 0.5, 1.0, 1.0, 0.25, 0.5, 1.0, 1.0])
me_sphere_2.materials.append(mat_sphere_2_material)
me_sphere_2.update()
me_cone_0 = bpy.data.meshes.new('cone_0')
me_cone_0.from_pydata([(-2.8, 1.5, 3.75), (-2.609, 2.088, 3.75), (-2.109, 2.451, 3.75), (-1.491, 2.451, 3.75), (-0.991, 2.088, 3.75), (-0.8, 1.5, 3.75), (-0.991, 0.9122, 3.75), (-1.491, 0.5489, 3.75), (-2.109, 0.5489, 3.75), (-2.609, 0.9122, 3.75), (-1.8, 1.5, 1.25), (-1.8, 1.5, 3.75)], [], [(10, 0, 1), (11, 1, 0), (10, 1, 2), (11, 2, 1), (10, 2, 3), (11, 3, 2), (10, 3, 4), (11, 4, 3), (10, 4, 5), (11, 5, 4), (10, 5, 6), (11, 6, 5), (10, 6, 7), (11, 7, 6), (10, 7, 8), (11, 8, 7), (10, 8, 9), (11, 9, 8), (10, 9, 0), (11, 0, 9)])
me_cone_0.polygons.foreach_set('use_smooth', [True] * 20)
_ca = me_cone_0.color_attributes.new('Color', 'FLOAT_COLOR', 'POINT')
_ca.data.foreach_set('color', [1.0, 0.85, 0.1, 1.0, 1.0, 0.85, 0.1, 1.0, 1.0, 0.85, 0.1, 1.0, 1.0, 0.85, 0.1, 1.0, 1.0, 0.85, 0.1, 1.0, 1.0, 0.85, 0.1, 1.0, 1.0, 0.85, 0.1, 1.0, 1.0, 0.85, 0.1, 1.0, 1.0, 0.85, 0.1, 1.0, 1.0, 0.85, 0.1, 1.0, 1.0, 0.85, 0.1, 1.0, 1.0, 0.85, 0.1, 1.0])
me_cone_0.materials.append(mat_cone_0_material)
me_cone_0.update()
me_cone_1 = bpy.data.meshes.new('cone_1')
me_cone_1.from_pydata([(1.0, -1.5, 3.75), (1.191, -0.9122, 3.75), (1.691, -0.5489, 3.75), (2.309, -0.5489, 3.75), (2.809, -0.9122, 3.75), (3.0, -1.5, 3.75), (2.809, -2.088, 3.75), (2.309, -2.451, 3.75), (1.691, -2.451, 3.75), (1.191, -2.088, 3.75), (2.0, -1.5, 1.25), (2.0, -1.5, 3.75)], [], [(10, 0, 1), (11, 1, 0), (10, 1, 2), (11, 2, 1), (10, 2, 3), (11, 3, 2), (10, 3, 4), (11, 4, 3), (10, 4, 5), (11, 5, 4), (10, 5, 6), (11, 6, 5), (10, 6, 7), (11, 7, 6), (10, 7, 8), (11, 8, 7), (10, 8, 9), (11, 9, 8), (10, 9, 0), (11, 0, 9)])
me_cone_1.polygons.foreach_set('use_smooth', [True] * 20)
_ca = me_cone_1.color_attributes.new('Color', 'FLOAT_COLOR', 'POINT')
_ca.data.foreach_set('color', [0.1, 0.9, 0.9, 1.0, 0.1, 0.9, 0.9, 1.0, 0.1, 0.9, 0.9, 1.0, 0.1, 0.9, 0.9, 1.0, 0.1, 0.9, 0.9, 1.0, 0.1, 0.9, 0.9, 1.0, 0.1, 0.9, 0.9, 1.0, 0.1, 0.9, 0.9, 1.0, 0.1, 0.9, 0.9, 1.0, 0.1, 0.9, 0.9, 1.0, 0.1, 0.9, 0.9, 1.0, 0.1, 0.9, 0.9, 1.0])
me_cone_1.materials.append(mat_cone_1_material)
me_cone_1.update()
me_cylinder_0 = bpy.data.meshes.new('cylinder_0')
me_cylinder_0.from_pydata([(-0.8, 2.5, 2.5), (-0.7878, 2.639, 2.5), (-0.7518, 2.774, 2.5), (-0.6928, 2.9, 2.5), (-0.6128, 3.014, 2.5), (-0.5142, 3.113, 2.5), (-0.4, 3.193, 2.5), (-0.2736, 3.252, 2.5), (-0.1389, 3.288, 2.5), (-4.899e-17, 3.3, 2.5), (0.1389, 3.288, 2.5), (0.2736, 3.252, 2.5), (0.4, 3.193, 2.5), (0.5142, 3.113, 2.5), (0.6128, 3.014, 2.5), (0.6928, 2.9, 2.5), (0.7518, 2.774, 2.5), (0.7878, 2.639, 2.5), (0.8, 2.5, 2.5), (0.7878, 2.361, 2.5), (0.7518, 2.226, 2.5), (0.6928, 2.1, 2.5), (0.6128, 1.986, 2.5), (0.5142, 1.887, 2.5), (0.4, 1.807, 2.5), (0.2736, 1.748, 2.5), (0.1389, 1.712, 2.5), (1.47e-16, 1.7, 2.5), (-0.1389, 1.712, 2.5), (-0.2736, 1.748, 2.5), (-0.4, 1.807, 2.5), (-0.5142, 1.887, 2.5), (-0.6128, 1.986, 2.5), (-0.6928, 2.1, 2.5), (-0.7518, 2.226, 2.5), (-0.7878, 2.361, 2.5), (-0.8, 2.5, 2.5), (-0.8, 2.5, -0.5), (-0.7878, 2.639, -0.5), (-0.7518, 2.774, -0.5), (-0.6928, 2.9, -0.5), (-0.6128, 3.014, -0.5), (-0.5142, 3.113, -0.5), (-0.4, 3.193, -0.5), (-0.2736, 3.252, -0.5), (-0.1389, 3.288, -0.5), (-4.899e-17, 3.3, -0.5), (0.1389, 3.288, -0.5), (0.2736, 3.252, -0.5), (0.4, 3.193, -0.5), (0.5142, 3.113, -0.5), (0.6128, 3.014, -0.5), (0.6928, 2.9, -0.5), (0.7518, 2.774, -0.5), (0.7878, 2.639, -0.5), (0.8, 2.5, -0.5), (0.7878, 2.361, -0.5), (0.7518, 2.226, -0.5), (0.6928, 2.1, -0.5), (0.6128, 1.986, -0.5), (0.5142, 1.887, -0.5), (0.4, 1.807, -0.5), (0.2736, 1.748, -0.5), (0.1389, 1.712, -0.5), (1.47e-16, 1.7, -0.5), (-0.1389, 1.712, -0.5), (-0.2736, 1.748, -0.5), (-0.4, 1.807, -0.5), (-0.5142, 1.887, -0.5), (-0.6128, 1.986, -0.5), (-0.6928, 2.1, -0.5), (-0.7518, 2.226, -0.5), (-0.7878, 2.361, -0.5), (-0.8, 2.5, -0.5), (0.0, 2.5, 2.5), (-0.8, 2.5, 2.5), (-0.7878, 2.639, 2.5), (-0.7518, 2.774, 2.5), (-0.6928, 2.9, 2.5), (-0.6128, 3.014, 2.5), (-0.5142, 3.113, 2.5), (-0.4, 3.193, 2.5), (-0.2736, 3.252, 2.5), (-0.1389, 3.288, 2.5), (-4.899e-17, 3.3, 2.5), (0.1389, 3.288, 2.5), (0.2736, 3.252, 2.5), (0.4, 3.193, 2.5), (0.5142, 3.113, 2.5), (0.6128, 3.014, 2.5), (0.6928, 2.9, 2.5), (0.7518, 2.774, 2.5), (0.7878, 2.639, 2.5), (0.8, 2.5, 2.5), (0.7878, 2.361, 2.5), (0.7518, 2.226, 2.5), (0.6928, 2.1, 2.5), (0.6128, 1.986, 2.5), (0.5142, 1.887, 2.5), (0.4, 1.807, 2.5), (0.2736, 1.748, 2.5), (0.1389, 1.712, 2.5), (1.47e-16, 1.7, 2.5), (-0.1389, 1.712, 2.5), (-0.2736, 1.748, 2.5), (-0.4, 1.807, 2.5), (-0.5142, 1.887, 2.5), (-0.6128, 1.986, 2.5), (-0.6928, 2.1, 2.5), (-0.7518, 2.226, 2.5), (-0.7878, 2.361, 2.5), (0.0, 2.5, -0.5), (-0.8, 2.5, -0.5), (-0.7878, 2.639, -0.5), (-0.7518, 2.774, -0.5), (-0.6928, 2.9, -0.5), (-0.6128, 3.014, -0.5), (-0.5142, 3.113, -0.5), (-0.4, 3.193, -0.5), (-0.2736, 3.252, -0.5), (-0.1389, 3.288, -0.5), (-4.899e-17, 3.3, -0.5), (0.1389, 3.288, -0.5), (0.2736, 3.252, -0.5), (0.4, 3.193, -0.5), (0.5142, 3.113, -0.5), (0.6128, 3.014, -0.5), (0.6928, 2.9, -0.5), (0.7518, 2.774, -0.5), (0.7878, 2.639, -0.5), (0.8, 2.5, -0.5), (0.7878, 2.361, -0.5), (0.7518, 2.226, -0.5), (0.6928, 2.1, -0.5), (0.6128, 1.986, -0.5), (0.5142, 1.887, -0.5), (0.4, 1.807, -0.5), (0.2736, 1.748, -0.5), (0.1389, 1.712, -0.5), (1.47e-16, 1.7, -0.5), (-0.1389, 1.712, -0.5), (-0.2736, 1.748, -0.5), (-0.4, 1.807, -0.5), (-0.5142, 1.887, -0.5), (-0.6128, 1.986, -0.5), (-0.6928, 2.1, -0.5), (-0.7518, 2.226, -0.5), (-0.7878, 2.361, -0.5)], [], [(0, 37, 1), (37, 38, 1), (1, 38, 2), (38, 39, 2), (2, 39, 3), (39, 40, 3), (3, 40, 4), (40, 41, 4), (4, 41, 5), (41, 42, 5), (5, 42, 6), (42, 43, 6), (6, 43, 7), (43, 44, 7), (7, 44, 8), (44, 45, 8), (8, 45, 9), (45, 46, 9), (9, 46, 10), (46, 47, 10), (10, 47, 11), (47, 48, 11), (11, 48, 12), (48, 49, 12), (12, 49, 13), (49, 50, 13), (13, 50, 14), (50, 51, 14), (14, 51, 15), (51, 52, 15), (15, 52, 16), (52, 53, 16), (16, 53, 17), (53, 54, 17), (17, 54, 18), (54, 55, 18), (18, 55, 19), (55, 56, 19), (19, 56, 20), (56, 57, 20), (20, 57, 21), (57, 58, 21), (21, 58, 22), (58, 59, 22), (22, 59, 23), (59, 60, 23), (23, 60, 24), (60, 61, 24), (24, 61, 25), (61, 62, 25), (25, 62, 26), (62, 63, 26), (26, 63, 27), (63, 64, 27), (27, 64, 28), (64, 65, 28), (28, 65, 29), (65, 66, 29), (29, 66, 30), (66, 67, 30), (30, 67, 31), (67, 68, 31), (31, 68, 32), (68, 69, 32), (32, 69, 33), (69, 70, 33), (33, 70, 34), (70, 71, 34), (34, 71, 35), (71, 72, 35), (35, 72, 36), (72, 73, 36), (74, 75, 76), (74, 76, 77), (74, 77, 78), (74, 78, 79), (74, 79, 80), (74, 80, 81), (74, 81, 82), (74, 82, 83), (74, 83, 84), (74, 84, 85), (74, 85, 86), (74, 86, 87), (74, 87, 88), (74, 88, 89), (74, 89, 90), (74, 90, 91), (74, 91, 92), (74, 92, 93), (74, 93, 94), (74, 94, 95), (74, 95, 96), (74, 96, 97), (74, 97, 98), (74, 98, 99), (74, 99, 100), (74, 100, 101), (74, 101, 102), (74, 102, 103), (74, 103, 104), (74, 104, 105), (74, 105, 106), (74, 106, 107), (74, 107, 108), (74, 108, 109), (74, 109, 110), (74, 110, 75), (111, 113, 112), (111, 114, 113), (111, 115, 114), (111, 116, 115), (111, 117, 116), (111, 118, 117), (111, 119, 118), (111, 120, 119), (111, 121, 120), (111, 122, 121), (111, 123, 122), (111, 124, 123), (111, 125, 124), (111, 126, 125), (111, 127, 126), (111, 128, 127), (111, 129, 128), (111, 130, 129), (111, 131, 130), (111, 132, 131), (111, 133, 132), (111, 134, 133), (111, 135, 134), (111, 136, 135), (111, 137, 136), (111, 138, 137), (111, 139, 138), (111, 140, 139), (111, 141, 140), (111, 142, 141), (111, 143, 142), (111, 144, 143), (111, 145, 144), (111, 146, 145), (111, 147, 146), (111, 112, 147)])
me_cylinder_0.polygons.foreach_set('use_smooth', [True] * 144)
_ca = me_cylinder_0.color_attributes.new('Color', 'FLOAT_COLOR', 'POINT')
_ca.data.foreach_set('color', [0.85, 0.2, 0.85, 1.0, 0.85, 0.2, 0.85, 1.0, 0.85, 0.2, 0.85, 1.0, 0.85, 0.2, 0.85, 1.0, 0.85, 0.2, 0.85, 1.0, 0.85, 0.2, 0.85, 1.0, 0.85, 0.2, 0.85, 1.0, 0.85, 0.2, 0.85, 1.0, 0.85, 0.2, 0.85, 1.0, 0.85, 0.2, 0.85, 1.0, 0.85, 0.2, 0.85, 1.0, 0.85, 0.2, 0.85, 1.0, 0.85, 0.2, 0.85, 1.0, 0.85, 0.2, 0.85, 1.0, 0.85, 0.2, 0.85, 1.0, 0.85, 0.2, 0.85, 1.0, 0.85, 0.2, 0.85, 1.0, 0.85, 0.2, 0.85, 1.0, 0.85, 0.2, 0.85, 1.0, 0.85, 0.2, 0.85, 1.0, 0.85, 0.2, 0.85, 1.0, 0.85, 0.2, 0.85, 1.0, 0.85, 0.2, 0.85, 1.0, 0.85, 0.2, 0.85, 1.0, 0.85, 0.2, 0.85, 1.0, 0.85, 0.2, 0.85, 1.0, 0.85, 0.2, 0.85, 1.0, 0.85, 0.2, 0.85, 1.0, 0.85, 0.2, 0.85, 1.0, 0.85, 0.2, 0.85, 1.0, 0.85, 0.2, 0.85, 1.0, 0.85, 0.2, 0.85, 1.0, 0.85, 0.2, 0.85, 1.0, 0.85, 0.2, 0.85, 1.0, 0.85, 0.2, 0.85, 1.0, 0.85, 0.2, 0.85, 1.0, 0.85, 0.2, 0.85, 1.0, 0.85, 0.2, 0.85, 1.0, 0.85, 0.2, 0.85, 1.0, 0.85, 0.2, 0.85, 1.0, 0.85, 0.2, 0.85, 1.0, 0.85, 0.2, 0.85, 1.0, 0.85, 0.2, 0.85, 1.0, 0.85, 0.2, 0.85, 1.0, 0.85, 0.2, 0.85, 1.0, 0.85, 0.2, 0.85, 1.0, 0.85, 0.2, 0.85, 1.0, 0.85, 0.2, 0.85, 1.0, 0.85, 0.2, 0.85, 1.0, 0.85, 0.2, 0.85, 1.0, 0.85, 0.2, 0.85, 1.0, 0.85, 0.2, 0.85, 1.0, 0.85, 0.2, 0.85, 1.0, 0.85, 0.2, 0.85, 1.0, 0.85, 0.2, 0.85, 1.0, 0.85, 0.2, 0.85, 1.0, 0.85, 0.2, 0.85, 1.0, 0.85, 0.2, 0.85, 1.0, 0.85, 0.2, 0.85, 1.0, 0.85, 0.2, 0.85, 1.0, 0.85, 0.2, 0.85, 1.0, 0.85, 0.2, 0.85, 1.0, 0.85, 0.2, 0.85, 1.0, 0.85, 0.2, 0.85, 1.0, 0.85, 0.2, 0.85, 1.0, 0.85, 0.2, 0.85, 1.0, 0.85, 0.2, 0.85, 1.0, 0.85, 0.2, 0.85, 1.0, 0.85, 0.2, 0.85, 1.0, 0.85, 0.2, 0.85, 1.0, 0.85, 0.2, 0.85, 1.0, 0.85, 0.2, 0.85, 1.0, 0.85, 0.2, 0.85, 1.0, 0.85, 0.2, 0.85, 1.0, 0.85, 0.2, 0.85, 1.0, 0.85, 0.2, 0.85, 1.0, 0.85, 0.2, 0.85, 1.0, 0.85, 0.2, 0.85, 1.0, 0.85, 0.2, 0.85, 1.0, 0.85, 0.2, 0.85, 1.0, 0.85, 0.2, 0.85, 1.0, 0.85, 0.2, 0.85, 1.0, 0.85, 0.2, 0.85, 1.0, 0.85, 0.2, 0.85, 1.0, 0.85, 0.2, 0.85, 1.0, 0.85, 0.2, 0.85, 1.0, 0.85, 0.2, 0.85, 1.0, 0.85, 0.2, 0.85, 1.0, 0.85, 0.2, 0.85, 1.0, 0.85, 0.2, 0.85, 1.0, 0.85, 0.2, 0.85, 1.0, 0.85, 0.2, 0.85, 1.0, 0.85, 0.2, 0.85, 1.0, 0.85, 0.2, 0.85, 1.0, 0.85, 0.2, 0.85, 1.0, 0.85, 0.2, 0.85, 1.0, 0.85, 0.2, 0.85, 1.0, 0.85, 0.2, 0.85, 1.0, 0.85, 0.2, 0.85, 1.0, 0.85, 0.2, 0.85, 1.0, 0.85, 0.2, 0.85, 1.0, 0.85, 0.2, 0.85, 1.0, 0.85, 0.2, 0.85, 1.0, 0.85, 0.2, 0.85, 1.0, 0.85, 0.2, 0.85, 1.0, 0.85, 0.2, 0.85, 1.0, 0.85, 0.2, 0.85, 1.0, 0.85, 0.2, 0.85, 1.0, 0.85, 0.2, 0.85, 1.0, 0.85, 0.2, 0.85, 1.0, 0.85, 0.2, 0.85, 1.0, 0.85, 0.2, 0.85, 1.0, 0.85, 0.2, 0.85, 1.0, 0.85, 0.2, 0.85, 1.0, 0.85, 0.2, 0.85, 1.0, 0.85, 0.2, 0.85, 1.0, 0.85, 0.2, 0.85, 1.0, 0.85, 0.2, 0.85, 1.0, 0.85, 0.2, 0.85, 1.0, 0.85, 0.2, 0.85, 1.0, 0.85, 0.2, 0.85, 1.0, 0.85, 0.2, 0.85, 1.0, 0.85, 0.2, 0.85, 1.0, 0.85, 0.2, 0.85, 1.0, 0.85, 0.2, 0.85, 1.0, 0.85, 0.2, 0.85, 1.0, 0.85, 0.2, 0.85, 1.0, 0.85, 0.2, 0.85, 1.0, 0.85, 0.2, 0.85, 1.0, 0.85, 0.2, 0.85, 1.0, 0.85, 0.2, 0.85, 1.0, 0.85, 0.2, 0.85, 1.0, 0.85, 0.2, 0.85, 1.0, 0.85, 0.2, 0.85, 1.0, 0.85, 0.2, 0.85, 1.0, 0.85, 0.2, 0.85, 1.0, 0.85, 0.2, 0.85, 1.0, 0.85, 0.2, 0.85, 1.0, 0.85, 0.2, 0.85, 1.0, 0.85, 0.2, 0.85, 1.0, 0.85, 0.2, 0.85, 1.0, 0.85, 0.2, 0.85, 1.0, 0.85, 0.2, 0.85, 1.0, 0.85, 0.2, 0.85, 1.0, 0.85, 0.2, 0.85, 1.0, 0.85, 0.2, 0.85, 1.0, 0.85, 0.2, 0.85, 1.0, 0.85, 0.2, 0.85, 1.0])
me_cylinder_0.materials.append(mat_cylinder_0_material)
me_cylinder_0.update()
me_box_0 = bpy.data.meshes.new('box_0')
me_box_0.from_pydata([(2.0, -2.75, -1.75), (4.0, -2.75, -1.75), (4.0, -2.75, -3.25), (2.0, -2.75, -3.25), (2.0, -1.25, -1.75), (4.0, -1.25, -1.75), (4.0, -1.25, -3.25), (2.0, -1.25, -3.25), (2.0, -2.75, -1.75), (2.0, -2.75, -3.25), (2.0, -1.25, -3.25), (2.0, -1.25, -1.75), (4.0, -2.75, -1.75), (4.0, -2.75, -3.25), (4.0, -1.25, -3.25), (4.0, -1.25, -1.75), (2.0, -2.75, -3.25), (4.0, -2.75, -3.25), (4.0, -1.25, -3.25), (2.0, -1.25, -3.25), (2.0, -2.75, -1.75), (4.0, -2.75, -1.75), (4.0, -1.25, -1.75), (2.0, -1.25, -1.75)], [], [(2, 1, 0), (3, 2, 0), (4, 5, 6), (4, 6, 7), (8, 10, 9), (11, 10, 8), (12, 13, 14), (12, 14, 15), (16, 17, 18), (16, 18, 19), (20, 21, 22), (20, 22, 23)])
me_box_0.polygons.foreach_set('use_smooth', [True] * 12)
_ca = me_box_0.color_attributes.new('Color', 'FLOAT_COLOR', 'POINT')
_ca.data.foreach_set('color', [1.0, 0.55, 0.1, 1.0, 1.0, 0.55, 0.1, 1.0, 1.0, 0.55, 0.1, 1.0, 1.0, 0.55, 0.1, 1.0, 1.0, 0.55, 0.1, 1.0, 1.0, 0.55, 0.1, 1.0, 1.0, 0.55, 0.1, 1.0, 1.0, 0.55, 0.1, 1.0, 1.0, 0.55, 0.1, 1.0, 1.0, 0.55, 0.1, 1.0, 1.0, 0.55, 0.1, 1.0, 1.0, 0.55, 0.1, 1.0, 1.0, 0.55, 0.1, 1.0, 1.0, 0.55, 0.1, 1.0, 1.0, 0.55, 0.1, 1.0, 1.0, 0.55, 0.1, 1.0, 1.0, 0.55, 0.1, 1.0, 1.0, 0.55, 0.1, 1.0, 1.0, 0.55, 0.1, 1.0, 1.0, 0.55, 0.1, 1.0, 1.0, 0.55, 0.1, 1.0, 1.0, 0.55, 0.1, 1.0, 1.0, 0.55, 0.1, 1.0, 1.0, 0.55, 0.1, 1.0])
me_box_0.materials.append(mat_box_0_material)
me_box_0.update()
me_arrow_0 = bpy.data.meshes.new('arrow_0')
me_arrow_0.from_pydata([(-3.0, -1.5, -2.5), (-0.7726, -1.5, -4.727), (-0.5251, -1.5, -4.975), (-3.057, -1.5, -2.557), (-3.046, -1.453, -2.546), (-3.017, -1.424, -2.517), (-2.983, -1.424, -2.483), (-2.954, -1.453, -2.454), (-2.943, -1.5, -2.443), (-2.954, -1.547, -2.454), (-2.983, -1.576, -2.483), (-3.017, -1.576, -2.517), (-3.046, -1.547, -2.546), (-3.057, -1.5, -2.557), (-0.8292, -1.5, -4.784), (-0.8184, -1.453, -4.773), (-0.7901, -1.424, -4.745), (-0.7551, -1.424, -4.71), (-0.7268, -1.453, -4.682), (-0.716, -1.5, -4.671), (-0.7268, -1.547, -4.682), (-0.7551, -1.576, -4.71), (-0.7901, -1.576, -4.745), (-0.8184, -1.547, -4.773), (-0.8292, -1.5, -4.784), (-0.9494, -1.5, -4.904), (-0.9156, -1.353, -4.87), (-0.8272, -1.262, -4.782), (-0.718, -1.262, -4.673), (-0.6296, -1.353, -4.584), (-0.5958, -1.5, -4.551), (-0.6296, -1.647, -4.584), (-0.718, -1.738, -4.673), (-0.8272, -1.738, -4.782), (-0.9156, -1.647, -4.87), (-0.9494, -1.5, -4.904)], [], [(4, 3, 0), (15, 3, 4), (3, 15, 14), (26, 25, 1), (2, 25, 26), (5, 4, 0), (16, 4, 5), (4, 16, 15), (27, 26, 1), (2, 26, 27), (6, 5, 0), (17, 5, 6), (5, 17, 16), (28, 27, 1), (2, 27, 28), (7, 6, 0), (18, 6, 7), (6, 18, 17), (29, 28, 1), (2, 28, 29), (8, 7, 0), (19, 7, 8), (7, 19, 18), (30, 29, 1), (2, 29, 30), (9, 8, 0), (20, 8, 9), (8, 20, 19), (31, 30, 1), (2, 30, 31), (10, 9, 0), (21, 9, 10), (9, 21, 20), (32, 31, 1), (2, 31, 32), (11, 10, 0), (22, 10, 11), (10, 22, 21), (33, 32, 1), (2, 32, 33), (12, 11, 0), (23, 11, 12), (11, 23, 22), (34, 33, 1), (2, 33, 34), (13, 12, 0), (24, 12, 13), (12, 24, 23), (35, 34, 1), (2, 34, 35)])
me_arrow_0.polygons.foreach_set('use_smooth', [True] * 50)
_ca = me_arrow_0.color_attributes.new('Color', 'FLOAT_COLOR', 'POINT')
_ca.data.foreach_set('color', [0.3, 1.0, 0.5, 1.0, 0.3, 1.0, 0.5, 1.0, 0.3, 1.0, 0.5, 1.0, 0.3, 1.0, 0.5, 1.0, 0.3, 1.0, 0.5, 1.0, 0.3, 1.0, 0.5, 1.0, 0.3, 1.0, 0.5, 1.0, 0.3, 1.0, 0.5, 1.0, 0.3, 1.0, 0.5, 1.0, 0.3, 1.0, 0.5, 1.0, 0.3, 1.0, 0.5, 1.0, 0.3, 1.0, 0.5, 1.0, 0.3, 1.0, 0.5, 1.0, 0.3, 1.0, 0.5, 1.0, 0.3, 1.0, 0.5, 1.0, 0.3, 1.0, 0.5, 1.0, 0.3, 1.0, 0.5, 1.0, 0.3, 1.0, 0.5, 1.0, 0.3, 1.0, 0.5, 1.0, 0.3, 1.0, 0.5, 1.0, 0.3, 1.0, 0.5, 1.0, 0.3, 1.0, 0.5, 1.0, 0.3, 1.0, 0.5, 1.0, 0.3, 1.0, 0.5, 1.0, 0.3, 1.0, 0.5, 1.0, 0.3, 1.0, 0.5, 1.0, 0.3, 1.0, 0.5, 1.0, 0.3, 1.0, 0.5, 1.0, 0.3, 1.0, 0.5, 1.0, 0.3, 1.0, 0.5, 1.0, 0.3, 1.0, 0.5, 1.0, 0.3, 1.0, 0.5, 1.0, 0.3, 1.0, 0.5, 1.0, 0.3, 1.0, 0.5, 1.0, 0.3, 1.0, 0.5, 1.0, 0.3, 1.0, 0.5, 1.0])
me_arrow_0.materials.append(mat_arrow_0_material)
me_arrow_0.update()
me_disk_0 = bpy.data.meshes.new('disk_0')
me_disk_0.from_pydata([(0.0, -3.5, 0.0), (0.0, -3.5, -1.5), (0.2605, -3.5, -1.477), (0.513, -3.5, -1.41), (0.75, -3.5, -1.299), (0.9642, -3.5, -1.149), (1.149, -3.5, -0.9642), (1.299, -3.5, -0.75), (1.41, -3.5, -0.513), (1.477, -3.5, -0.2605), (1.5, -3.5, -9.185e-17), (1.477, -3.5, 0.2605), (1.41, -3.5, 0.513), (1.299, -3.5, 0.75), (1.149, -3.5, 0.9642), (0.9642, -3.5, 1.149), (0.75, -3.5, 1.299), (0.513, -3.5, 1.41), (0.2605, -3.5, 1.477), (1.837e-16, -3.5, 1.5), (-0.2605, -3.5, 1.477), (-0.513, -3.5, 1.41), (-0.75, -3.5, 1.299), (-0.9642, -3.5, 1.149), (-1.149, -3.5, 0.9642), (-1.299, -3.5, 0.75), (-1.41, -3.5, 0.513), (-1.477, -3.5, 0.2605), (-1.5, -3.5, 2.755e-16), (-1.477, -3.5, -0.2605), (-1.41, -3.5, -0.513), (-1.299, -3.5, -0.75), (-1.149, -3.5, -0.9642), (-0.9642, -3.5, -1.149), (-0.75, -3.5, -1.299), (-0.513, -3.5, -1.41), (-0.2605, -3.5, -1.477)], [], [(0, 1, 2), (0, 2, 3), (0, 3, 4), (0, 4, 5), (0, 5, 6), (0, 6, 7), (0, 7, 8), (0, 8, 9), (0, 9, 10), (0, 10, 11), (0, 11, 12), (0, 12, 13), (0, 13, 14), (0, 14, 15), (0, 15, 16), (0, 16, 17), (0, 17, 18), (0, 18, 19), (0, 19, 20), (0, 20, 21), (0, 21, 22), (0, 22, 23), (0, 23, 24), (0, 24, 25), (0, 25, 26), (0, 26, 27), (0, 27, 28), (0, 28, 29), (0, 29, 30), (0, 30, 31), (0, 31, 32), (0, 32, 33), (0, 33, 34), (0, 34, 35), (0, 35, 36), (0, 36, 1)])
me_disk_0.polygons.foreach_set('use_smooth', [True] * 36)
_ca = me_disk_0.color_attributes.new('Color', 'FLOAT_COLOR', 'POINT')
_ca.data.foreach_set('color', [0.9, 0.85, 0.15, 1.0, 0.9, 0.85, 0.15, 1.0, 0.9, 0.85, 0.15, 1.0, 0.9, 0.85, 0.15, 1.0, 0.9, 0.85, 0.15, 1.0, 0.9, 0.85, 0.15, 1.0, 0.9, 0.85, 0.15, 1.0, 0.9, 0.85, 0.15, 1.0, 0.9, 0.85, 0.15, 1.0, 0.9, 0.85, 0.15, 1.0, 0.9, 0.85, 0.15, 1.0, 0.9, 0.85, 0.15, 1.0, 0.9, 0.85, 0.15, 1.0, 0.9, 0.85, 0.15, 1.0, 0.9, 0.85, 0.15, 1.0, 0.9, 0.85, 0.15, 1.0, 0.9, 0.85, 0.15, 1.0, 0.9, 0.85, 0.15, 1.0, 0.9, 0.85, 0.15, 1.0, 0.9, 0.85, 0.15, 1.0, 0.9, 0.85, 0.15, 1.0, 0.9, 0.85, 0.15, 1.0, 0.9, 0.85, 0.15, 1.0, 0.9, 0.85, 0.15, 1.0, 0.9, 0.85, 0.15, 1.0, 0.9, 0.85, 0.15, 1.0, 0.9, 0.85, 0.15, 1.0, 0.9, 0.85, 0.15, 1.0, 0.9, 0.85, 0.15, 1.0, 0.9, 0.85, 0.15, 1.0, 0.9, 0.85, 0.15, 1.0, 0.9, 0.85, 0.15, 1.0, 0.9, 0.85, 0.15, 1.0, 0.9, 0.85, 0.15, 1.0, 0.9, 0.85, 0.15, 1.0, 0.9, 0.85, 0.15, 1.0, 0.9, 0.85, 0.15, 1.0])
me_disk_0.materials.append(mat_disk_0_material)
me_disk_0.update()

# ---- objects
ob_sphere_0 = bpy.data.objects.new('sphere_0', me_sphere_0)
ob_sphere_1 = bpy.data.objects.new('sphere_1', me_sphere_1)
ob_sphere_2 = bpy.data.objects.new('sphere_2', me_sphere_2)
ob_cone_0 = bpy.data.objects.new('cone_0', me_cone_0)
ob_cone_1 = bpy.data.objects.new('cone_1', me_cone_1)
ob_cylinder_0 = bpy.data.objects.new('cylinder_0', me_cylinder_0)
ob_box_0 = bpy.data.objects.new('box_0', me_box_0)
ob_arrow_0 = bpy.data.objects.new('arrow_0', me_arrow_0)
ob_disk_0 = bpy.data.objects.new('disk_0', me_disk_0)
ob_camera = bpy.data.objects.new('Camera', cam_camera)
ob_cameratarget = bpy.data.objects.new('CameraTarget', None)
ob_sun = bpy.data.objects.new('Sun', light_sun)
ob_filllight = bpy.data.objects.new('FillLight', light_filllight)
ob_rimlight = bpy.data.objects.new('RimLight', light_rimlight)

# ---- transforms, parenting, visibility, modifiers, constraints
ob_sphere_0.location = (0.0, 0.0, -0.0)
ob_sphere_1.location = (0.0, 0.0, -0.0)
ob_sphere_2.location = (0.0, 0.0, -0.0)
ob_cone_0.location = (0.0, 0.0, -0.0)
ob_cone_1.location = (0.0, 0.0, -0.0)
ob_cylinder_0.location = (0.0, 0.0, -0.0)
ob_box_0.location = (0.0, 0.0, -0.0)
ob_arrow_0.location = (0.0, 0.0, -0.0)
ob_disk_0.location = (0.0, 0.0, -0.0)
ob_camera.location = (4.356, 15.76, -7.661)
_c = ob_camera.constraints.new('TRACK_TO'); _c.name = 'Track To'
_c.target = ob_cameratarget
ob_cameratarget.location = (0.0, 0.0, -0.0)
ob_cameratarget.empty_display_size = 0.1
ob_sun.location = (5.0, 5.0, 8.0)
ob_sun.rotation_euler = (0.6981, 0.2618, -0.5236)
ob_filllight.location = (-4.0, -3.0, 5.0)
ob_rimlight.location = (0.0, 6.0, 3.0)

# ---- collection membership
col_collection.objects.link(ob_sphere_0)
col_collection.objects.link(ob_sphere_1)
col_collection.objects.link(ob_sphere_2)
col_collection.objects.link(ob_cone_0)
col_collection.objects.link(ob_cone_1)
col_collection.objects.link(ob_cylinder_0)
col_collection.objects.link(ob_box_0)
col_collection.objects.link(ob_arrow_0)
col_collection.objects.link(ob_disk_0)
col_collection.objects.link(ob_camera)
col_collection.objects.link(ob_cameratarget)
col_collection.objects.link(ob_sun)
col_collection.objects.link(ob_filllight)
col_collection.objects.link(ob_rimlight)

# ---- scene / render settings (as saved in the file)
scene.camera = ob_camera
scene.frame_start = 1; scene.frame_end = 250; scene.frame_set(1)
scene.render.engine = 'BLENDER_EEVEE_NEXT'
scene.render.bake_bias = 0.0
scene.render.bake_samples = 0
scene.cycles.sampling_pattern = 'TABULATED_SOBOL'
scene.eevee.use_volume_custom_range = False
bpy.context.view_layer.update()

